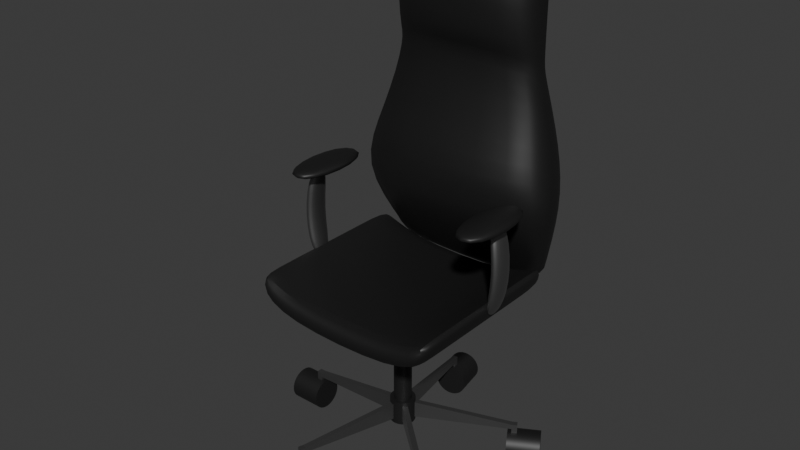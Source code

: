 # Source: Stuhl.blend  (saved by Blender 4.2.66; exported with 4.5.12 LTS)
import bpy
from mathutils import Matrix  # noqa: F401  (used for matrix-valued properties, if any)

bpy.ops.wm.read_factory_settings(use_empty=True)
scene = bpy.context.scene
scene.name = 'Scene'

# ---- collections
col_collection = bpy.data.collections.new('Collection'); scene.collection.children.link(col_collection)

# ---- materials (node trees are filled in below, after node groups)
mat_material_001 = bpy.data.materials.new('Material.001')
mat_material_002 = bpy.data.materials.new('Material.002')

# ---- node groups
ng_smooth_by_angle = bpy.data.node_groups.new('Smooth by Angle', 'GeometryNodeTree')
_s = ng_smooth_by_angle.interface.new_socket(name='Mesh', in_out='OUTPUT', socket_type='NodeSocketGeometry')
_s = ng_smooth_by_angle.interface.new_socket(name='Mesh', in_out='INPUT', socket_type='NodeSocketGeometry')
_s = ng_smooth_by_angle.interface.new_socket(name='Angle', in_out='INPUT', socket_type='NodeSocketFloat')
_s.subtype = 'ANGLE'
_s.default_value = 0.5236
_s.min_value = 0.0
_s.max_value = 3.142
_s.description = 'Maximum face angle for smooth edges'
_s = ng_smooth_by_angle.interface.new_socket(name='Ignore Sharpness', in_out='INPUT', socket_type='NodeSocketBool')
_s.force_non_field = True
ng_smooth_by_angle.description = 'Set the sharpness of mesh edges based on the angle between the neighboring faces'
ng_smooth_by_angle.is_modifier = True
_N = ng_smooth_by_angle.nodes; _L = ng_smooth_by_angle.links
n0 = _N.new('GeometryNodeSetShadeSmooth'); n0.name = 'Set Shade Smooth'; n0.location = (120, -80)
n0.domain = 'EDGE'
n1 = _N.new('GeometryNodeSetShadeSmooth'); n1.name = 'Set Shade Smooth.001'; n1.location = (300, -80)
n2 = _N.new('NodeGroupOutput'); n2.name = 'Group Output'; n2.location = (480, -80)
n3 = _N.new('GeometryNodeInputMeshEdgeAngle'); n3.name = 'Edge Angle'; n3.location = (-440, -240)
n4 = _N.new('NodeGroupInput'); n4.name = 'Group Input'; n4.location = (-80, -80)
n5 = _N.new('GeometryNodeInputEdgeSmooth'); n5.name = 'Is Edge Smooth'; n5.location = (-260, -120)
n6 = _N.new('GeometryNodeInputShadeSmooth'); n6.name = 'Is Shade Smooth'; n6.location = (-440, -397)
n7 = _N.new('FunctionNodeCompare'); n7.name = 'Compare'; n7.location = (-260, -260)
n7.operation = 'LESS_EQUAL'
n7.inputs[6].default_value = (0.0, 0.0, 0.0, 0.0)
n7.inputs[7].default_value = (0.0, 0.0, 0.0, 0.0)
n8 = _N.new('FunctionNodeBooleanMath'); n8.name = 'Boolean Math.001'; n8.location = (-80, -260)
n9 = _N.new('NodeGroupInput'); n9.name = 'Group Input.001'; n9.location = (-440, -329)
n10 = _N.new('NodeGroupInput'); n10.name = 'Group Input.002'; n10.location = (-259, -189)
n11 = _N.new('FunctionNodeBooleanMath'); n11.name = 'Boolean Math'; n11.location = (-80, -149)
n11.operation = 'OR'
n12 = _N.new('FunctionNodeBooleanMath'); n12.name = 'Boolean Math.002'; n12.location = (-260, -380)
n12.operation = 'OR'
n13 = _N.new('NodeGroupInput'); n13.name = 'Group Input.003'; n13.location = (-440, -460)
_L.new(n3.outputs[0], n7.inputs[0])
_L.new(n1.outputs[0], n2.inputs[0])
_L.new(n9.outputs[1], n7.inputs[1])
_L.new(n7.outputs[0], n8.inputs[0])
_L.new(n4.outputs[0], n0.inputs[0])
_L.new(n0.outputs[0], n1.inputs[0])
_L.new(n8.outputs[0], n0.inputs[2])
_L.new(n10.outputs[2], n11.inputs[1])
_L.new(n5.outputs[0], n11.inputs[0])
_L.new(n11.outputs[0], n0.inputs[1])
_L.new(n13.outputs[2], n12.inputs[1])
_L.new(n6.outputs[0], n12.inputs[0])
_L.new(n12.outputs[0], n8.inputs[1])
n2.is_active_output = True

# ---- material node trees
mat_material_001.use_nodes = True; mat_material_001.node_tree.nodes.clear()
_N = mat_material_001.node_tree.nodes; _L = mat_material_001.node_tree.links
n0 = _N.new('ShaderNodeBsdfPrincipled'); n0.name = 'Principled BSDF'; n0.location = (10, 300)
n0.inputs[0].default_value = (0.01011, 0.01011, 0.01011, 1.0)
n1 = _N.new('ShaderNodeOutputMaterial'); n1.name = 'Material Output'; n1.location = (300, 300)
_L.new(n0.outputs[0], n1.inputs[0])
n1.is_active_output = True
mat_material_002.use_nodes = True; mat_material_002.node_tree.nodes.clear()
_N = mat_material_002.node_tree.nodes; _L = mat_material_002.node_tree.links
n0 = _N.new('ShaderNodeBsdfPrincipled'); n0.name = 'Principled BSDF'; n0.location = (10, 300)
n0.inputs[0].default_value = (0.2715, 0.2715, 0.2715, 1.0)
n0.inputs[1].default_value = 1.0
n1 = _N.new('ShaderNodeOutputMaterial'); n1.name = 'Material Output'; n1.location = (300, 300)
_L.new(n0.outputs[0], n1.inputs[0])
n1.is_active_output = True

# ---- world
world_world = bpy.data.worlds.new('World'); scene.world = world_world
world_world.use_nodes = True; world_world.node_tree.nodes.clear()
_N = world_world.node_tree.nodes; _L = world_world.node_tree.links
n0 = _N.new('ShaderNodeOutputWorld'); n0.name = 'World Output'; n0.location = (300, 300)
n1 = _N.new('ShaderNodeBackground'); n1.name = 'Background'; n1.location = (10, 300)
n1.inputs[0].default_value = (0.05088, 0.05088, 0.05088, 1.0)
_L.new(n1.outputs[0], n0.inputs[0])
n0.is_active_output = True
world_world.color = (0.05088, 0.05088, 0.05088)
world_world.sun_shadow_jitter_overblur = 0.0

# ---- meshes
me_cylinder = bpy.data.meshes.new('Cylinder')
me_cylinder.from_pydata([(3.223e-07, 1.0, -8.374), (3.223e-07, 1.0, -6.374), (0.1951, 0.9808, -8.374), (0.1951, 0.9808, -6.374), (0.3827, 0.9239, -8.374), (0.3827, 0.9239, -6.374), (0.5556, 0.8315, -8.374), (0.5556, 0.8315, -6.374), (0.7071, 0.7071, -8.374), (0.7071, 0.7071, -6.374), (0.8315, 0.5556, -8.374), (0.8315, 0.5556, -6.374), (0.9239, 0.3827, -8.374), (0.9239, 0.3827, -6.374), (0.9808, 0.1951, -8.374), (0.9808, 0.1951, -6.374), (1.0, -3.223e-07, -8.374), (1.0, -3.223e-07, -6.374), (0.9808, -0.1951, -8.374), (0.9808, -0.1951, -6.374), (0.9239, -0.3827, -8.374), (0.9239, -0.3827, -6.374), (0.8315, -0.5556, -8.374), (0.8315, -0.5556, -6.374), (0.7071, -0.7071, -8.374), (0.7071, -0.7071, -6.374), (0.5556, -0.8315, -8.374), (0.5556, -0.8315, -6.374), (0.3827, -0.9239, -8.374), (0.3827, -0.9239, -6.374), (0.1951, -0.9808, -8.374), (0.1951, -0.9808, -6.374), (3.223e-07, -1.0, -8.374), (3.223e-07, -1.0, -6.374), (-0.1951, -0.9808, -8.374), (-0.1951, -0.9808, -6.374), (-0.3827, -0.9239, -8.374), (-0.3827, -0.9239, -6.374), (-0.5556, -0.8315, -8.374), (-0.5556, -0.8315, -6.374), (-0.7071, -0.7071, -8.374), (-0.7071, -0.7071, -6.374), (-0.8315, -0.5556, -8.374), (-0.8315, -0.5556, -6.374), (-0.9239, -0.3827, -8.374), (-0.9239, -0.3827, -6.374), (-0.9808, -0.1951, -8.374), (-0.9808, -0.1951, -6.374), (-1.0, -3.223e-07, -8.374), (-1.0, -3.223e-07, -6.374), (-0.9808, 0.1951, -8.374), (-0.9808, 0.1951, -6.374), (-0.9239, 0.3827, -8.374), (-0.9239, 0.3827, -6.374), (-0.8315, 0.5556, -8.374), (-0.8315, 0.5556, -6.374), (-0.7071, 0.7071, -8.374), (-0.7071, 0.7071, -6.374), (-0.5556, 0.8315, -8.374), (-0.5556, 0.8315, -6.374), (-0.3827, 0.9239, -8.374), (-0.3827, 0.9239, -6.374), (-0.1951, 0.9808, -8.374), (-0.1951, 0.9808, -6.374)], [], [(0, 1, 3, 2), (2, 3, 5, 4), (4, 5, 7, 6), (6, 7, 9, 8), (8, 9, 11, 10), (10, 11, 13, 12), (12, 13, 15, 14), (14, 15, 17, 16), (16, 17, 19, 18), (18, 19, 21, 20), (20, 21, 23, 22), (22, 23, 25, 24), (24, 25, 27, 26), (26, 27, 29, 28), (28, 29, 31, 30), (30, 31, 33, 32), (32, 33, 35, 34), (34, 35, 37, 36), (36, 37, 39, 38), (38, 39, 41, 40), (40, 41, 43, 42), (42, 43, 45, 44), (44, 45, 47, 46), (46, 47, 49, 48), (48, 49, 51, 50), (50, 51, 53, 52), (52, 53, 55, 54), (54, 55, 57, 56), (56, 57, 59, 58), (58, 59, 61, 60), (3, 1, 63, 61, 59, 57, 55, 53, 51, 49, 47, 45, 43, 41, 39, 37, 35, 33, 31, 29, 27, 25, 23, 21, 19, 17, 15, 13, 11, 9, 7, 5), (60, 61, 63, 62), (62, 63, 1, 0), (0, 2, 4, 6, 8, 10, 12, 14, 16, 18, 20, 22, 24, 26, 28, 30, 32, 34, 36, 38, 40, 42, 44, 46, 48, 50, 52, 54, 56, 58, 60, 62)])
me_cylinder.polygons.foreach_set('use_smooth', [True] * 34)
_uv = me_cylinder.uv_layers.new(name='UVMap')
_uv.uv.foreach_set('vector', [1.0, 0.5, 1.0, 1.0, 0.9688, 1.0, 0.9688, 0.5, 0.9688, 0.5, 0.9688, 1.0, 0.9375, 1.0, 0.9375, 0.5, 0.9375, 0.5, 0.9375, 1.0, 0.9062, 1.0, 0.9062, 0.5, 0.9062, 0.5, 0.9062, 1.0, 0.875, 1.0, 0.875, 0.5, 0.875, 0.5, 0.875, 1.0, 0.8438, 1.0, 0.8438, 0.5, 0.8438, 0.5, 0.8438, 1.0, 0.8125, 1.0, 0.8125, 0.5, 0.8125, 0.5, 0.8125, 1.0, 0.7812, 1.0, 0.7812, 0.5, 0.7812, 0.5, 0.7812, 1.0, 0.75, 1.0, 0.75, 0.5, 0.75, 0.5, 0.75, 1.0, 0.7188, 1.0, 0.7188, 0.5, 0.7188, 0.5, 0.7188, 1.0, 0.6875, 1.0, 0.6875, 0.5, 0.6875, 0.5, 0.6875, 1.0, 0.6562, 1.0, 0.6562, 0.5, 0.6562, 0.5, 0.6562, 1.0, 0.625, 1.0, 0.625, 0.5, 0.625, 0.5, 0.625, 1.0, 0.5938, 1.0, 0.5938, 0.5, 0.5938, 0.5, 0.5938, 1.0, 0.5625, 1.0, 0.5625, 0.5, 0.5625, 0.5, 0.5625, 1.0, 0.5312, 1.0, 0.5312, 0.5, 0.5312, 0.5, 0.5312, 1.0, 0.5, 1.0, 0.5, 0.5, 0.5, 0.5, 0.5, 1.0, 0.4688, 1.0, 0.4688, 0.5, 0.4688, 0.5, 0.4688, 1.0, 0.4375, 1.0, 0.4375, 0.5, 0.4375, 0.5, 0.4375, 1.0, 0.4062, 1.0, 0.4062, 0.5, 0.4062, 0.5, 0.4062, 1.0, 0.375, 1.0, 0.375, 0.5, 0.375, 0.5, 0.375, 1.0, 0.3438, 1.0, 0.3438, 0.5, 0.3438, 0.5, 0.3438, 1.0, 0.3125, 1.0, 0.3125, 0.5, 0.3125, 0.5, 0.3125, 1.0, 0.2812, 1.0, 0.2812, 0.5, 0.2812, 0.5, 0.2812, 1.0, 0.25, 1.0, 0.25, 0.5, 0.25, 0.5, 0.25, 1.0, 0.2188, 1.0, 0.2188, 0.5, 0.2188, 0.5, 0.2188, 1.0, 0.1875, 1.0, 0.1875, 0.5, 0.1875, 0.5, 0.1875, 1.0, 0.1562, 1.0, 0.1562, 0.5, 0.1562, 0.5, 0.1562, 1.0, 0.125, 1.0, 0.125, 0.5, 0.125, 0.5, 0.125, 1.0, 0.09375, 1.0, 0.09375, 0.5, 0.09375, 0.5, 0.09375, 1.0, 0.0625, 1.0, 0.0625, 0.5, 0.2968, 0.4854, 0.25, 0.49, 0.2032, 0.4854, 0.1582, 0.4717, 0.1167, 0.4496, 0.08029, 0.4197, 0.05045, 0.3833, 0.02827, 0.3418, 0.01461, 0.2968, 0.01, 0.25, 0.01461, 0.2032, 0.02827, 0.1582, 0.05045, 0.1167, 0.08029, 0.08029, 0.1167, 0.05045, 0.1582, 0.02827, 0.2032, 0.01461, 0.25, 0.01, 0.2968, 0.01461, 0.3418, 0.02827, 0.3833, 0.05045, 0.4197, 0.08029, 0.4496, 0.1167, 0.4717, 0.1582, 0.4854, 0.2032, 0.49, 0.25, 0.4854, 0.2968, 0.4717, 0.3418, 0.4496, 0.3833, 0.4197, 0.4197, 0.3833, 0.4496, 0.3418, 0.4717, 0.0625, 0.5, 0.0625, 1.0, 0.03125, 1.0, 0.03125, 0.5, 0.03125, 0.5, 0.03125, 1.0, 0.0, 1.0, 0.0, 0.5, 0.75, 0.49, 0.7968, 0.4854, 0.8418, 0.4717, 0.8833, 0.4496, 0.9197, 0.4197, 0.9496, 0.3833, 0.9717, 0.3418, 0.9854, 0.2968, 0.99, 0.25, 0.9854, 0.2032, 0.9717, 0.1582, 0.9496, 0.1167, 0.9197, 0.08029, 0.8833, 0.05045, 0.8418, 0.02827, 0.7968, 0.01461, 0.75, 0.01, 0.7032, 0.01461, 0.6582, 0.02827, 0.6167, 0.05045, 0.5803, 0.08029, 0.5504, 0.1167, 0.5283, 0.1582, 0.5146, 0.2032, 0.51, 0.25, 0.5146, 0.2968, 0.5283, 0.3418, 0.5504, 0.3833, 0.5803, 0.4197, 0.6167, 0.4496, 0.6582, 0.4717, 0.7032, 0.4854])
me_cylinder.materials.append(mat_material_001)
me_cylinder.update()
me_cylinder_001 = bpy.data.meshes.new('Cylinder.001')
me_cylinder_001.from_pydata([(0.0, 1.0, -1.0), (0.0, 0.7045, 1.0), (0.1951, 0.9808, -1.0), (0.1374, 0.691, 1.0), (0.3827, 0.9239, -1.0), (0.2696, 0.6509, 1.0), (0.5556, 0.8315, -1.0), (0.3914, 0.5858, 1.0), (0.7071, 0.7071, -1.0), (0.4982, 0.4982, 1.0), (0.8315, 0.5556, -1.0), (0.5858, 0.3914, 1.0), (0.9239, 0.3827, -1.0), (0.6509, 0.2696, 1.0), (0.9808, 0.1951, -1.0), (0.691, 0.1374, 1.0), (1.0, 0.0, -1.0), (0.7045, 0.0, 1.0), (0.9808, -0.1951, -1.0), (0.691, -0.1374, 1.0), (0.9239, -0.3827, -1.0), (0.6509, -0.2696, 1.0), (0.8315, -0.5556, -1.0), (0.5858, -0.3914, 1.0), (0.7071, -0.7071, -1.0), (0.4982, -0.4982, 1.0), (0.5556, -0.8315, -1.0), (0.3914, -0.5858, 1.0), (0.3827, -0.9239, -1.0), (0.2696, -0.6509, 1.0), (0.1951, -0.9808, -1.0), (0.1374, -0.691, 1.0), (0.0, -1.0, -1.0), (0.0, -0.7045, 1.0), (-0.1951, -0.9808, -1.0), (-0.1374, -0.691, 1.0), (-0.3827, -0.9239, -1.0), (-0.2696, -0.6509, 1.0), (-0.5556, -0.8315, -1.0), (-0.3914, -0.5858, 1.0), (-0.7071, -0.7071, -1.0), (-0.4982, -0.4982, 1.0), (-0.8315, -0.5556, -1.0), (-0.5858, -0.3914, 1.0), (-0.9239, -0.3827, -1.0), (-0.6509, -0.2696, 1.0), (-0.9808, -0.1951, -1.0), (-0.691, -0.1374, 1.0), (-1.0, 0.0, -1.0), (-0.7045, 0.0, 1.0), (-0.9808, 0.1951, -1.0), (-0.691, 0.1374, 1.0), (-0.9239, 0.3827, -1.0), (-0.6509, 0.2696, 1.0), (-0.8315, 0.5556, -1.0), (-0.5858, 0.3914, 1.0), (-0.7071, 0.7071, -1.0), (-0.4982, 0.4982, 1.0), (-0.5556, 0.8315, -1.0), (-0.3914, 0.5858, 1.0), (-0.3827, 0.9239, -1.0), (-0.2696, 0.6509, 1.0), (-0.1951, 0.9808, -1.0), (-0.1374, 0.691, 1.0), (0.1951, 0.9808, 1.0), (0.0, 1.0, 1.0), (0.3827, 0.9239, 1.0), (0.5556, 0.8315, 1.0), (0.7071, 0.7071, 1.0), (0.8315, 0.5556, 1.0), (0.9239, 0.3827, 1.0), (0.9808, 0.1951, 1.0), (1.0, 0.0, 1.0), (0.9808, -0.1951, 1.0), (0.9239, -0.3827, 1.0), (0.8315, -0.5556, 1.0), (0.7071, -0.7071, 1.0), (0.5556, -0.8315, 1.0), (0.3827, -0.9239, 1.0), (0.1951, -0.9808, 1.0), (0.0, -1.0, 1.0), (-0.1951, -0.9808, 1.0), (-0.3827, -0.9239, 1.0), (-0.5556, -0.8315, 1.0), (-0.7071, -0.7071, 1.0), (-0.8315, -0.5556, 1.0), (-0.9239, -0.3827, 1.0), (-0.9808, -0.1951, 1.0), (-1.0, 0.0, 1.0), (-0.9808, 0.1951, 1.0), (-0.9239, 0.3827, 1.0), (-0.8315, 0.5556, 1.0), (-0.7071, 0.7071, 1.0), (-0.5556, 0.8315, 1.0), (-0.3827, 0.9239, 1.0), (-0.1951, 0.9808, 1.0), (0.1374, 0.691, 9.438), (2.991e-07, 0.7045, 9.438), (0.2696, 0.6509, 9.438), (0.3914, 0.5858, 9.438), (0.4982, 0.4982, 9.438), (0.5858, 0.3914, 9.438), (0.6509, 0.2696, 9.438), (0.691, 0.1374, 9.438), (0.7045, 0.0, 9.438), (0.691, -0.1374, 9.438), (0.6509, -0.2696, 9.438), (0.5858, -0.3914, 9.438), (0.4982, -0.4982, 9.438), (0.3914, -0.5858, 9.438), (0.2696, -0.6509, 9.438), (0.1374, -0.691, 9.438), (2.991e-07, -0.7045, 9.438), (-0.1374, -0.691, 9.438), (-0.2696, -0.6509, 9.438), (-0.3914, -0.5858, 9.438), (-0.4982, -0.4982, 9.438), (-0.5858, -0.3914, 9.438), (-0.6509, -0.2696, 9.438), (-0.691, -0.1374, 9.438), (-0.7045, 0.0, 9.438), (-0.691, 0.1374, 9.438), (-0.6509, 0.2696, 9.438), (-0.5858, 0.3914, 9.438), (-0.4982, 0.4982, 9.438), (-0.3914, 0.5858, 9.438), (-0.2696, 0.6509, 9.438), (-0.1374, 0.691, 9.438)], [], [(0, 65, 64, 2), (2, 64, 66, 4), (4, 66, 67, 6), (6, 67, 68, 8), (8, 68, 69, 10), (10, 69, 70, 12), (12, 70, 71, 14), (14, 71, 72, 16), (16, 72, 73, 18), (18, 73, 74, 20), (20, 74, 75, 22), (22, 75, 76, 24), (24, 76, 77, 26), (26, 77, 78, 28), (28, 78, 79, 30), (30, 79, 80, 32), (32, 80, 81, 34), (34, 81, 82, 36), (36, 82, 83, 38), (38, 83, 84, 40), (40, 84, 85, 42), (42, 85, 86, 44), (44, 86, 87, 46), (46, 87, 88, 48), (48, 88, 89, 50), (50, 89, 90, 52), (52, 90, 91, 54), (54, 91, 92, 56), (56, 92, 93, 58), (58, 93, 94, 60), (43, 41, 116, 117), (60, 94, 95, 62), (62, 95, 65, 0), (0, 2, 4, 6, 8, 10, 12, 14, 16, 18, 20, 22, 24, 26, 28, 30, 32, 34, 36, 38, 40, 42, 44, 46, 48, 50, 52, 54, 56, 58, 60, 62), (1, 3, 64, 65), (3, 5, 66, 64), (5, 7, 67, 66), (7, 9, 68, 67), (9, 11, 69, 68), (11, 13, 70, 69), (13, 15, 71, 70), (15, 17, 72, 71), (17, 19, 73, 72), (19, 21, 74, 73), (21, 23, 75, 74), (23, 25, 76, 75), (25, 27, 77, 76), (27, 29, 78, 77), (29, 31, 79, 78), (31, 33, 80, 79), (33, 35, 81, 80), (35, 37, 82, 81), (37, 39, 83, 82), (39, 41, 84, 83), (41, 43, 85, 84), (43, 45, 86, 85), (45, 47, 87, 86), (47, 49, 88, 87), (49, 51, 89, 88), (51, 53, 90, 89), (53, 55, 91, 90), (55, 57, 92, 91), (57, 59, 93, 92), (59, 61, 94, 93), (61, 63, 95, 94), (63, 1, 65, 95), (96, 97, 127, 126, 125, 124, 123, 122, 121, 120, 119, 118, 117, 116, 115, 114, 113, 112, 111, 110, 109, 108, 107, 106, 105, 104, 103, 102, 101, 100, 99, 98), (17, 15, 103, 104), (45, 43, 117, 118), (19, 17, 104, 105), (47, 45, 118, 119), (21, 19, 105, 106), (49, 47, 119, 120), (23, 21, 106, 107), (51, 49, 120, 121), (25, 23, 107, 108), (53, 51, 121, 122), (27, 25, 108, 109), (55, 53, 122, 123), (29, 27, 109, 110), (3, 1, 97, 96), (57, 55, 123, 124), (31, 29, 110, 111), (5, 3, 96, 98), (59, 57, 124, 125), (33, 31, 111, 112), (7, 5, 98, 99), (61, 59, 125, 126), (35, 33, 112, 113), (9, 7, 99, 100), (63, 61, 126, 127), (37, 35, 113, 114), (11, 9, 100, 101), (1, 63, 127, 97), (39, 37, 114, 115), (13, 11, 101, 102), (41, 39, 115, 116), (15, 13, 102, 103)])
me_cylinder_001.polygons.foreach_set('use_smooth', [True] * 98)
_uv = me_cylinder_001.uv_layers.new(name='UVMap')
_uv.uv.foreach_set('vector', [1.0, 0.5, 1.0, 1.0, 0.9688, 1.0, 0.9688, 0.5, 0.9688, 0.5, 0.9688, 1.0, 0.9375, 1.0, 0.9375, 0.5, 0.9375, 0.5, 0.9375, 1.0, 0.9062, 1.0, 0.9062, 0.5, 0.9062, 0.5, 0.9062, 1.0, 0.875, 1.0, 0.875, 0.5, 0.875, 0.5, 0.875, 1.0, 0.8438, 1.0, 0.8438, 0.5, 0.8438, 0.5, 0.8438, 1.0, 0.8125, 1.0, 0.8125, 0.5, 0.8125, 0.5, 0.8125, 1.0, 0.7812, 1.0, 0.7812, 0.5, 0.7812, 0.5, 0.7812, 1.0, 0.75, 1.0, 0.75, 0.5, 0.75, 0.5, 0.75, 1.0, 0.7188, 1.0, 0.7188, 0.5, 0.7188, 0.5, 0.7188, 1.0, 0.6875, 1.0, 0.6875, 0.5, 0.6875, 0.5, 0.6875, 1.0, 0.6562, 1.0, 0.6562, 0.5, 0.6562, 0.5, 0.6562, 1.0, 0.625, 1.0, 0.625, 0.5, 0.625, 0.5, 0.625, 1.0, 0.5938, 1.0, 0.5938, 0.5, 0.5938, 0.5, 0.5938, 1.0, 0.5625, 1.0, 0.5625, 0.5, 0.5625, 0.5, 0.5625, 1.0, 0.5312, 1.0, 0.5312, 0.5, 0.5312, 0.5, 0.5312, 1.0, 0.5, 1.0, 0.5, 0.5, 0.5, 0.5, 0.5, 1.0, 0.4688, 1.0, 0.4688, 0.5, 0.4688, 0.5, 0.4688, 1.0, 0.4375, 1.0, 0.4375, 0.5, 0.4375, 0.5, 0.4375, 1.0, 0.4062, 1.0, 0.4062, 0.5, 0.4062, 0.5, 0.4062, 1.0, 0.375, 1.0, 0.375, 0.5, 0.375, 0.5, 0.375, 1.0, 0.3438, 1.0, 0.3438, 0.5, 0.3438, 0.5, 0.3438, 1.0, 0.3125, 1.0, 0.3125, 0.5, 0.3125, 0.5, 0.3125, 1.0, 0.2812, 1.0, 0.2812, 0.5, 0.2812, 0.5, 0.2812, 1.0, 0.25, 1.0, 0.25, 0.5, 0.25, 0.5, 0.25, 1.0, 0.2188, 1.0, 0.2188, 0.5, 0.2188, 0.5, 0.2188, 1.0, 0.1875, 1.0, 0.1875, 0.5, 0.1875, 0.5, 0.1875, 1.0, 0.1562, 1.0, 0.1562, 0.5, 0.1562, 0.5, 0.1562, 1.0, 0.125, 1.0, 0.125, 0.5, 0.125, 0.5, 0.125, 1.0, 0.09375, 1.0, 0.09375, 0.5, 0.09375, 0.5, 0.09375, 1.0, 0.0625, 1.0, 0.0625, 0.5, 0.1094, 0.1561, 0.1304, 0.1304, 0.1304, 0.1304, 0.1094, 0.1561, 0.0625, 0.5, 0.0625, 1.0, 0.03125, 1.0, 0.03125, 0.5, 0.03125, 0.5, 0.03125, 1.0, 0.0, 1.0, 0.0, 0.5, 0.75, 0.49, 0.7968, 0.4854, 0.8418, 0.4717, 0.8833, 0.4496, 0.9197, 0.4197, 0.9496, 0.3833, 0.9717, 0.3418, 0.9854, 0.2968, 0.99, 0.25, 0.9854, 0.2032, 0.9717, 0.1582, 0.9496, 0.1167, 0.9197, 0.08029, 0.8833, 0.05045, 0.8418, 0.02827, 0.7968, 0.01461, 0.75, 0.01, 0.7032, 0.01461, 0.6582, 0.02827, 0.6167, 0.05045, 0.5803, 0.08029, 0.5504, 0.1167, 0.5283, 0.1582, 0.5146, 0.2032, 0.51, 0.25, 0.5146, 0.2968, 0.5283, 0.3418, 0.5504, 0.3833, 0.5803, 0.4197, 0.6167, 0.4496, 0.6582, 0.4717, 0.7032, 0.4854, 0.25, 0.4191, 0.283, 0.4158, 0.2968, 0.4854, 0.25, 0.49, 0.283, 0.4158, 0.3147, 0.4062, 0.3418, 0.4717, 0.2968, 0.4854, 0.3147, 0.4062, 0.3439, 0.3906, 0.3833, 0.4496, 0.3418, 0.4717, 0.3439, 0.3906, 0.3696, 0.3696, 0.4197, 0.4197, 0.3833, 0.4496, 0.3696, 0.3696, 0.3906, 0.3439, 0.4496, 0.3833, 0.4197, 0.4197, 0.3906, 0.3439, 0.4062, 0.3147, 0.4717, 0.3418, 0.4496, 0.3833, 0.4062, 0.3147, 0.4158, 0.283, 0.4854, 0.2968, 0.4717, 0.3418, 0.4158, 0.283, 0.4191, 0.25, 0.49, 0.25, 0.4854, 0.2968, 0.4191, 0.25, 0.4158, 0.217, 0.4854, 0.2032, 0.49, 0.25, 0.4158, 0.217, 0.4062, 0.1853, 0.4717, 0.1582, 0.4854, 0.2032, 0.4062, 0.1853, 0.3906, 0.1561, 0.4496, 0.1167, 0.4717, 0.1582, 0.3906, 0.1561, 0.3696, 0.1304, 0.4197, 0.08029, 0.4496, 0.1167, 0.3696, 0.1304, 0.3439, 0.1094, 0.3833, 0.05045, 0.4197, 0.08029, 0.3439, 0.1094, 0.3147, 0.09379, 0.3418, 0.02827, 0.3833, 0.05045, 0.3147, 0.09379, 0.283, 0.08417, 0.2968, 0.01461, 0.3418, 0.02827, 0.283, 0.08417, 0.25, 0.08092, 0.25, 0.01, 0.2968, 0.01461, 0.25, 0.08092, 0.217, 0.08417, 0.2032, 0.01461, 0.25, 0.01, 0.217, 0.08417, 0.1853, 0.09379, 0.1582, 0.02827, 0.2032, 0.01461, 0.1853, 0.09379, 0.1561, 0.1094, 0.1167, 0.05045, 0.1582, 0.02827, 0.1561, 0.1094, 0.1304, 0.1304, 0.08029, 0.08029, 0.1167, 0.05045, 0.1304, 0.1304, 0.1094, 0.1561, 0.05045, 0.1167, 0.08029, 0.08029, 0.1094, 0.1561, 0.09379, 0.1853, 0.02827, 0.1582, 0.05045, 0.1167, 0.09379, 0.1853, 0.08417, 0.217, 0.01461, 0.2032, 0.02827, 0.1582, 0.08417, 0.217, 0.08092, 0.25, 0.01, 0.25, 0.01461, 0.2032, 0.08092, 0.25, 0.08417, 0.283, 0.01461, 0.2968, 0.01, 0.25, 0.08417, 0.283, 0.09379, 0.3147, 0.02827, 0.3418, 0.01461, 0.2968, 0.09379, 0.3147, 0.1094, 0.3439, 0.05045, 0.3833, 0.02827, 0.3418, 0.1094, 0.3439, 0.1304, 0.3696, 0.08029, 0.4197, 0.05045, 0.3833, 0.1304, 0.3696, 0.1561, 0.3906, 0.1167, 0.4496, 0.08029, 0.4197, 0.1561, 0.3906, 0.1853, 0.4062, 0.1582, 0.4717, 0.1167, 0.4496, 0.1853, 0.4062, 0.217, 0.4158, 0.2032, 0.4854, 0.1582, 0.4717, 0.217, 0.4158, 0.25, 0.4191, 0.25, 0.49, 0.2032, 0.4854, 0.283, 0.4158, 0.25, 0.4191, 0.217, 0.4158, 0.1853, 0.4062, 0.1561, 0.3906, 0.1304, 0.3696, 0.1094, 0.3439, 0.09379, 0.3147, 0.08417, 0.283, 0.08092, 0.25, 0.08417, 0.217, 0.09379, 0.1853, 0.1094, 0.1561, 0.1304, 0.1304, 0.1561, 0.1094, 0.1853, 0.09379, 0.217, 0.08417, 0.25, 0.08092, 0.283, 0.08417, 0.3147, 0.09379, 0.3439, 0.1094, 0.3696, 0.1304, 0.3906, 0.1561, 0.4062, 0.1853, 0.4158, 0.217, 0.4191, 0.25, 0.4158, 0.283, 0.4062, 0.3147, 0.3906, 0.3439, 0.3696, 0.3696, 0.3439, 0.3906, 0.3147, 0.4062, 0.4191, 0.25, 0.4158, 0.283, 0.4158, 0.283, 0.4191, 0.25, 0.09379, 0.1853, 0.1094, 0.1561, 0.1094, 0.1561, 0.09379, 0.1853, 0.4158, 0.217, 0.4191, 0.25, 0.4191, 0.25, 0.4158, 0.217, 0.08417, 0.217, 0.09379, 0.1853, 0.09379, 0.1853, 0.08417, 0.217, 0.4062, 0.1853, 0.4158, 0.217, 0.4158, 0.217, 0.4062, 0.1853, 0.08092, 0.25, 0.08417, 0.217, 0.08417, 0.217, 0.08092, 0.25, 0.3906, 0.1561, 0.4062, 0.1853, 0.4062, 0.1853, 0.3906, 0.1561, 0.08417, 0.283, 0.08092, 0.25, 0.08092, 0.25, 0.08417, 0.283, 0.3696, 0.1304, 0.3906, 0.1561, 0.3906, 0.1561, 0.3696, 0.1304, 0.09379, 0.3147, 0.08417, 0.283, 0.08417, 0.283, 0.09379, 0.3147, 0.3439, 0.1094, 0.3696, 0.1304, 0.3696, 0.1304, 0.3439, 0.1094, 0.1094, 0.3439, 0.09379, 0.3147, 0.09379, 0.3147, 0.1094, 0.3439, 0.3147, 0.09379, 0.3439, 0.1094, 0.3439, 0.1094, 0.3147, 0.09379, 0.283, 0.4158, 0.25, 0.4191, 0.25, 0.4191, 0.283, 0.4158, 0.1304, 0.3696, 0.1094, 0.3439, 0.1094, 0.3439, 0.1304, 0.3696, 0.283, 0.08417, 0.3147, 0.09379, 0.3147, 0.09379, 0.283, 0.08417, 0.3147, 0.4062, 0.283, 0.4158, 0.283, 0.4158, 0.3147, 0.4062, 0.1561, 0.3906, 0.1304, 0.3696, 0.1304, 0.3696, 0.1561, 0.3906, 0.25, 0.08092, 0.283, 0.08417, 0.283, 0.08417, 0.25, 0.08092, 0.3439, 0.3906, 0.3147, 0.4062, 0.3147, 0.4062, 0.3439, 0.3906, 0.1853, 0.4062, 0.1561, 0.3906, 0.1561, 0.3906, 0.1853, 0.4062, 0.217, 0.08417, 0.25, 0.08092, 0.25, 0.08092, 0.217, 0.08417, 0.3696, 0.3696, 0.3439, 0.3906, 0.3439, 0.3906, 0.3696, 0.3696, 0.217, 0.4158, 0.1853, 0.4062, 0.1853, 0.4062, 0.217, 0.4158, 0.1853, 0.09379, 0.217, 0.08417, 0.217, 0.08417, 0.1853, 0.09379, 0.3906, 0.3439, 0.3696, 0.3696, 0.3696, 0.3696, 0.3906, 0.3439, 0.25, 0.4191, 0.217, 0.4158, 0.217, 0.4158, 0.25, 0.4191, 0.1561, 0.1094, 0.1853, 0.09379, 0.1853, 0.09379, 0.1561, 0.1094, 0.4062, 0.3147, 0.3906, 0.3439, 0.3906, 0.3439, 0.4062, 0.3147, 0.1304, 0.1304, 0.1561, 0.1094, 0.1561, 0.1094, 0.1304, 0.1304, 0.4158, 0.283, 0.4062, 0.3147, 0.4062, 0.3147, 0.4158, 0.283])
me_cylinder_001.materials.append(mat_material_001)
me_cylinder_001.update()
me_cylinder_003 = bpy.data.meshes.new('Cylinder.003')
me_cylinder_003.from_pydata([(3.223e-07, 1.0, -8.374), (3.223e-07, 1.0, -6.374), (0.1951, 0.9808, -8.374), (0.1951, 0.9808, -6.374), (0.3827, 0.9239, -8.374), (0.3827, 0.9239, -6.374), (0.5556, 0.8315, -8.374), (0.5556, 0.8315, -6.374), (0.7071, 0.7071, -8.374), (0.7071, 0.7071, -6.374), (0.8315, 0.5556, -8.374), (0.8315, 0.5556, -6.374), (0.9239, 0.3827, -8.374), (0.9239, 0.3827, -6.374), (0.9808, 0.1951, -8.374), (0.9808, 0.1951, -6.374), (1.0, -3.223e-07, -8.374), (1.0, -3.223e-07, -6.374), (0.9808, -0.1951, -8.374), (0.9808, -0.1951, -6.374), (0.9239, -0.3827, -8.374), (0.9239, -0.3827, -6.374), (0.8315, -0.5556, -8.374), (0.8315, -0.5556, -6.374), (0.7071, -0.7071, -8.374), (0.7071, -0.7071, -6.374), (0.5556, -0.8315, -8.374), (0.5556, -0.8315, -6.374), (0.3827, -0.9239, -8.374), (0.3827, -0.9239, -6.374), (0.1951, -0.9808, -8.374), (0.1951, -0.9808, -6.374), (3.223e-07, -1.0, -8.374), (3.223e-07, -1.0, -6.374), (-0.1951, -0.9808, -8.374), (-0.1951, -0.9808, -6.374), (-0.3827, -0.9239, -8.374), (-0.3827, -0.9239, -6.374), (-0.5556, -0.8315, -8.374), (-0.5556, -0.8315, -6.374), (-0.7071, -0.7071, -8.374), (-0.7071, -0.7071, -6.374), (-0.8315, -0.5556, -8.374), (-0.8315, -0.5556, -6.374), (-0.9239, -0.3827, -8.374), (-0.9239, -0.3827, -6.374), (-0.9808, -0.1951, -8.374), (-0.9808, -0.1951, -6.374), (-1.0, -3.223e-07, -8.374), (-1.0, -3.223e-07, -6.374), (-0.9808, 0.1951, -8.374), (-0.9808, 0.1951, -6.374), (-0.9239, 0.3827, -8.374), (-0.9239, 0.3827, -6.374), (-0.8315, 0.5556, -8.374), (-0.8315, 0.5556, -6.374), (-0.7071, 0.7071, -8.374), (-0.7071, 0.7071, -6.374), (-0.5556, 0.8315, -8.374), (-0.5556, 0.8315, -6.374), (-0.3827, 0.9239, -8.374), (-0.3827, 0.9239, -6.374), (-0.1951, 0.9808, -8.374), (-0.1951, 0.9808, -6.374)], [], [(0, 1, 3, 2), (2, 3, 5, 4), (4, 5, 7, 6), (6, 7, 9, 8), (8, 9, 11, 10), (10, 11, 13, 12), (12, 13, 15, 14), (14, 15, 17, 16), (16, 17, 19, 18), (18, 19, 21, 20), (20, 21, 23, 22), (22, 23, 25, 24), (24, 25, 27, 26), (26, 27, 29, 28), (28, 29, 31, 30), (30, 31, 33, 32), (32, 33, 35, 34), (34, 35, 37, 36), (36, 37, 39, 38), (38, 39, 41, 40), (40, 41, 43, 42), (42, 43, 45, 44), (44, 45, 47, 46), (46, 47, 49, 48), (48, 49, 51, 50), (50, 51, 53, 52), (52, 53, 55, 54), (54, 55, 57, 56), (56, 57, 59, 58), (58, 59, 61, 60), (3, 1, 63, 61, 59, 57, 55, 53, 51, 49, 47, 45, 43, 41, 39, 37, 35, 33, 31, 29, 27, 25, 23, 21, 19, 17, 15, 13, 11, 9, 7, 5), (60, 61, 63, 62), (62, 63, 1, 0), (0, 2, 4, 6, 8, 10, 12, 14, 16, 18, 20, 22, 24, 26, 28, 30, 32, 34, 36, 38, 40, 42, 44, 46, 48, 50, 52, 54, 56, 58, 60, 62)])
me_cylinder_003.polygons.foreach_set('use_smooth', [True] * 34)
_uv = me_cylinder_003.uv_layers.new(name='UVMap')
_uv.uv.foreach_set('vector', [1.0, 0.5, 1.0, 1.0, 0.9688, 1.0, 0.9688, 0.5, 0.9688, 0.5, 0.9688, 1.0, 0.9375, 1.0, 0.9375, 0.5, 0.9375, 0.5, 0.9375, 1.0, 0.9062, 1.0, 0.9062, 0.5, 0.9062, 0.5, 0.9062, 1.0, 0.875, 1.0, 0.875, 0.5, 0.875, 0.5, 0.875, 1.0, 0.8438, 1.0, 0.8438, 0.5, 0.8438, 0.5, 0.8438, 1.0, 0.8125, 1.0, 0.8125, 0.5, 0.8125, 0.5, 0.8125, 1.0, 0.7812, 1.0, 0.7812, 0.5, 0.7812, 0.5, 0.7812, 1.0, 0.75, 1.0, 0.75, 0.5, 0.75, 0.5, 0.75, 1.0, 0.7188, 1.0, 0.7188, 0.5, 0.7188, 0.5, 0.7188, 1.0, 0.6875, 1.0, 0.6875, 0.5, 0.6875, 0.5, 0.6875, 1.0, 0.6562, 1.0, 0.6562, 0.5, 0.6562, 0.5, 0.6562, 1.0, 0.625, 1.0, 0.625, 0.5, 0.625, 0.5, 0.625, 1.0, 0.5938, 1.0, 0.5938, 0.5, 0.5938, 0.5, 0.5938, 1.0, 0.5625, 1.0, 0.5625, 0.5, 0.5625, 0.5, 0.5625, 1.0, 0.5312, 1.0, 0.5312, 0.5, 0.5312, 0.5, 0.5312, 1.0, 0.5, 1.0, 0.5, 0.5, 0.5, 0.5, 0.5, 1.0, 0.4688, 1.0, 0.4688, 0.5, 0.4688, 0.5, 0.4688, 1.0, 0.4375, 1.0, 0.4375, 0.5, 0.4375, 0.5, 0.4375, 1.0, 0.4062, 1.0, 0.4062, 0.5, 0.4062, 0.5, 0.4062, 1.0, 0.375, 1.0, 0.375, 0.5, 0.375, 0.5, 0.375, 1.0, 0.3438, 1.0, 0.3438, 0.5, 0.3438, 0.5, 0.3438, 1.0, 0.3125, 1.0, 0.3125, 0.5, 0.3125, 0.5, 0.3125, 1.0, 0.2812, 1.0, 0.2812, 0.5, 0.2812, 0.5, 0.2812, 1.0, 0.25, 1.0, 0.25, 0.5, 0.25, 0.5, 0.25, 1.0, 0.2188, 1.0, 0.2188, 0.5, 0.2188, 0.5, 0.2188, 1.0, 0.1875, 1.0, 0.1875, 0.5, 0.1875, 0.5, 0.1875, 1.0, 0.1562, 1.0, 0.1562, 0.5, 0.1562, 0.5, 0.1562, 1.0, 0.125, 1.0, 0.125, 0.5, 0.125, 0.5, 0.125, 1.0, 0.09375, 1.0, 0.09375, 0.5, 0.09375, 0.5, 0.09375, 1.0, 0.0625, 1.0, 0.0625, 0.5, 0.2968, 0.4854, 0.25, 0.49, 0.2032, 0.4854, 0.1582, 0.4717, 0.1167, 0.4496, 0.08029, 0.4197, 0.05045, 0.3833, 0.02827, 0.3418, 0.01461, 0.2968, 0.01, 0.25, 0.01461, 0.2032, 0.02827, 0.1582, 0.05045, 0.1167, 0.08029, 0.08029, 0.1167, 0.05045, 0.1582, 0.02827, 0.2032, 0.01461, 0.25, 0.01, 0.2968, 0.01461, 0.3418, 0.02827, 0.3833, 0.05045, 0.4197, 0.08029, 0.4496, 0.1167, 0.4717, 0.1582, 0.4854, 0.2032, 0.49, 0.25, 0.4854, 0.2968, 0.4717, 0.3418, 0.4496, 0.3833, 0.4197, 0.4197, 0.3833, 0.4496, 0.3418, 0.4717, 0.0625, 0.5, 0.0625, 1.0, 0.03125, 1.0, 0.03125, 0.5, 0.03125, 0.5, 0.03125, 1.0, 0.0, 1.0, 0.0, 0.5, 0.75, 0.49, 0.7968, 0.4854, 0.8418, 0.4717, 0.8833, 0.4496, 0.9197, 0.4197, 0.9496, 0.3833, 0.9717, 0.3418, 0.9854, 0.2968, 0.99, 0.25, 0.9854, 0.2032, 0.9717, 0.1582, 0.9496, 0.1167, 0.9197, 0.08029, 0.8833, 0.05045, 0.8418, 0.02827, 0.7968, 0.01461, 0.75, 0.01, 0.7032, 0.01461, 0.6582, 0.02827, 0.6167, 0.05045, 0.5803, 0.08029, 0.5504, 0.1167, 0.5283, 0.1582, 0.5146, 0.2032, 0.51, 0.25, 0.5146, 0.2968, 0.5283, 0.3418, 0.5504, 0.3833, 0.5803, 0.4197, 0.6167, 0.4496, 0.6582, 0.4717, 0.7032, 0.4854])
me_cylinder_003.materials.append(mat_material_001)
me_cylinder_003.update()
me_cylinder_004 = bpy.data.meshes.new('Cylinder.004')
me_cylinder_004.from_pydata([(3.223e-07, 1.0, -8.374), (3.223e-07, 1.0, -6.374), (0.1951, 0.9808, -8.374), (0.1951, 0.9808, -6.374), (0.3827, 0.9239, -8.374), (0.3827, 0.9239, -6.374), (0.5556, 0.8315, -8.374), (0.5556, 0.8315, -6.374), (0.7071, 0.7071, -8.374), (0.7071, 0.7071, -6.374), (0.8315, 0.5556, -8.374), (0.8315, 0.5556, -6.374), (0.9239, 0.3827, -8.374), (0.9239, 0.3827, -6.374), (0.9808, 0.1951, -8.374), (0.9808, 0.1951, -6.374), (1.0, -3.223e-07, -8.374), (1.0, -3.223e-07, -6.374), (0.9808, -0.1951, -8.374), (0.9808, -0.1951, -6.374), (0.9239, -0.3827, -8.374), (0.9239, -0.3827, -6.374), (0.8315, -0.5556, -8.374), (0.8315, -0.5556, -6.374), (0.7071, -0.7071, -8.374), (0.7071, -0.7071, -6.374), (0.5556, -0.8315, -8.374), (0.5556, -0.8315, -6.374), (0.3827, -0.9239, -8.374), (0.3827, -0.9239, -6.374), (0.1951, -0.9808, -8.374), (0.1951, -0.9808, -6.374), (3.223e-07, -1.0, -8.374), (3.223e-07, -1.0, -6.374), (-0.1951, -0.9808, -8.374), (-0.1951, -0.9808, -6.374), (-0.3827, -0.9239, -8.374), (-0.3827, -0.9239, -6.374), (-0.5556, -0.8315, -8.374), (-0.5556, -0.8315, -6.374), (-0.7071, -0.7071, -8.374), (-0.7071, -0.7071, -6.374), (-0.8315, -0.5556, -8.374), (-0.8315, -0.5556, -6.374), (-0.9239, -0.3827, -8.374), (-0.9239, -0.3827, -6.374), (-0.9808, -0.1951, -8.374), (-0.9808, -0.1951, -6.374), (-1.0, -3.223e-07, -8.374), (-1.0, -3.223e-07, -6.374), (-0.9808, 0.1951, -8.374), (-0.9808, 0.1951, -6.374), (-0.9239, 0.3827, -8.374), (-0.9239, 0.3827, -6.374), (-0.8315, 0.5556, -8.374), (-0.8315, 0.5556, -6.374), (-0.7071, 0.7071, -8.374), (-0.7071, 0.7071, -6.374), (-0.5556, 0.8315, -8.374), (-0.5556, 0.8315, -6.374), (-0.3827, 0.9239, -8.374), (-0.3827, 0.9239, -6.374), (-0.1951, 0.9808, -8.374), (-0.1951, 0.9808, -6.374)], [], [(0, 1, 3, 2), (2, 3, 5, 4), (4, 5, 7, 6), (6, 7, 9, 8), (8, 9, 11, 10), (10, 11, 13, 12), (12, 13, 15, 14), (14, 15, 17, 16), (16, 17, 19, 18), (18, 19, 21, 20), (20, 21, 23, 22), (22, 23, 25, 24), (24, 25, 27, 26), (26, 27, 29, 28), (28, 29, 31, 30), (30, 31, 33, 32), (32, 33, 35, 34), (34, 35, 37, 36), (36, 37, 39, 38), (38, 39, 41, 40), (40, 41, 43, 42), (42, 43, 45, 44), (44, 45, 47, 46), (46, 47, 49, 48), (48, 49, 51, 50), (50, 51, 53, 52), (52, 53, 55, 54), (54, 55, 57, 56), (56, 57, 59, 58), (58, 59, 61, 60), (3, 1, 63, 61, 59, 57, 55, 53, 51, 49, 47, 45, 43, 41, 39, 37, 35, 33, 31, 29, 27, 25, 23, 21, 19, 17, 15, 13, 11, 9, 7, 5), (60, 61, 63, 62), (62, 63, 1, 0), (0, 2, 4, 6, 8, 10, 12, 14, 16, 18, 20, 22, 24, 26, 28, 30, 32, 34, 36, 38, 40, 42, 44, 46, 48, 50, 52, 54, 56, 58, 60, 62)])
me_cylinder_004.polygons.foreach_set('use_smooth', [True] * 34)
_uv = me_cylinder_004.uv_layers.new(name='UVMap')
_uv.uv.foreach_set('vector', [1.0, 0.5, 1.0, 1.0, 0.9688, 1.0, 0.9688, 0.5, 0.9688, 0.5, 0.9688, 1.0, 0.9375, 1.0, 0.9375, 0.5, 0.9375, 0.5, 0.9375, 1.0, 0.9062, 1.0, 0.9062, 0.5, 0.9062, 0.5, 0.9062, 1.0, 0.875, 1.0, 0.875, 0.5, 0.875, 0.5, 0.875, 1.0, 0.8438, 1.0, 0.8438, 0.5, 0.8438, 0.5, 0.8438, 1.0, 0.8125, 1.0, 0.8125, 0.5, 0.8125, 0.5, 0.8125, 1.0, 0.7812, 1.0, 0.7812, 0.5, 0.7812, 0.5, 0.7812, 1.0, 0.75, 1.0, 0.75, 0.5, 0.75, 0.5, 0.75, 1.0, 0.7188, 1.0, 0.7188, 0.5, 0.7188, 0.5, 0.7188, 1.0, 0.6875, 1.0, 0.6875, 0.5, 0.6875, 0.5, 0.6875, 1.0, 0.6562, 1.0, 0.6562, 0.5, 0.6562, 0.5, 0.6562, 1.0, 0.625, 1.0, 0.625, 0.5, 0.625, 0.5, 0.625, 1.0, 0.5938, 1.0, 0.5938, 0.5, 0.5938, 0.5, 0.5938, 1.0, 0.5625, 1.0, 0.5625, 0.5, 0.5625, 0.5, 0.5625, 1.0, 0.5312, 1.0, 0.5312, 0.5, 0.5312, 0.5, 0.5312, 1.0, 0.5, 1.0, 0.5, 0.5, 0.5, 0.5, 0.5, 1.0, 0.4688, 1.0, 0.4688, 0.5, 0.4688, 0.5, 0.4688, 1.0, 0.4375, 1.0, 0.4375, 0.5, 0.4375, 0.5, 0.4375, 1.0, 0.4062, 1.0, 0.4062, 0.5, 0.4062, 0.5, 0.4062, 1.0, 0.375, 1.0, 0.375, 0.5, 0.375, 0.5, 0.375, 1.0, 0.3438, 1.0, 0.3438, 0.5, 0.3438, 0.5, 0.3438, 1.0, 0.3125, 1.0, 0.3125, 0.5, 0.3125, 0.5, 0.3125, 1.0, 0.2812, 1.0, 0.2812, 0.5, 0.2812, 0.5, 0.2812, 1.0, 0.25, 1.0, 0.25, 0.5, 0.25, 0.5, 0.25, 1.0, 0.2188, 1.0, 0.2188, 0.5, 0.2188, 0.5, 0.2188, 1.0, 0.1875, 1.0, 0.1875, 0.5, 0.1875, 0.5, 0.1875, 1.0, 0.1562, 1.0, 0.1562, 0.5, 0.1562, 0.5, 0.1562, 1.0, 0.125, 1.0, 0.125, 0.5, 0.125, 0.5, 0.125, 1.0, 0.09375, 1.0, 0.09375, 0.5, 0.09375, 0.5, 0.09375, 1.0, 0.0625, 1.0, 0.0625, 0.5, 0.2968, 0.4854, 0.25, 0.49, 0.2032, 0.4854, 0.1582, 0.4717, 0.1167, 0.4496, 0.08029, 0.4197, 0.05045, 0.3833, 0.02827, 0.3418, 0.01461, 0.2968, 0.01, 0.25, 0.01461, 0.2032, 0.02827, 0.1582, 0.05045, 0.1167, 0.08029, 0.08029, 0.1167, 0.05045, 0.1582, 0.02827, 0.2032, 0.01461, 0.25, 0.01, 0.2968, 0.01461, 0.3418, 0.02827, 0.3833, 0.05045, 0.4197, 0.08029, 0.4496, 0.1167, 0.4717, 0.1582, 0.4854, 0.2032, 0.49, 0.25, 0.4854, 0.2968, 0.4717, 0.3418, 0.4496, 0.3833, 0.4197, 0.4197, 0.3833, 0.4496, 0.3418, 0.4717, 0.0625, 0.5, 0.0625, 1.0, 0.03125, 1.0, 0.03125, 0.5, 0.03125, 0.5, 0.03125, 1.0, 0.0, 1.0, 0.0, 0.5, 0.75, 0.49, 0.7968, 0.4854, 0.8418, 0.4717, 0.8833, 0.4496, 0.9197, 0.4197, 0.9496, 0.3833, 0.9717, 0.3418, 0.9854, 0.2968, 0.99, 0.25, 0.9854, 0.2032, 0.9717, 0.1582, 0.9496, 0.1167, 0.9197, 0.08029, 0.8833, 0.05045, 0.8418, 0.02827, 0.7968, 0.01461, 0.75, 0.01, 0.7032, 0.01461, 0.6582, 0.02827, 0.6167, 0.05045, 0.5803, 0.08029, 0.5504, 0.1167, 0.5283, 0.1582, 0.5146, 0.2032, 0.51, 0.25, 0.5146, 0.2968, 0.5283, 0.3418, 0.5504, 0.3833, 0.5803, 0.4197, 0.6167, 0.4496, 0.6582, 0.4717, 0.7032, 0.4854])
me_cylinder_004.materials.append(mat_material_001)
me_cylinder_004.update()
me_cylinder_005 = bpy.data.meshes.new('Cylinder.005')
me_cylinder_005.from_pydata([(3.223e-07, 1.0, -8.374), (3.223e-07, 1.0, -6.374), (0.1951, 0.9808, -8.374), (0.1951, 0.9808, -6.374), (0.3827, 0.9239, -8.374), (0.3827, 0.9239, -6.374), (0.5556, 0.8315, -8.374), (0.5556, 0.8315, -6.374), (0.7071, 0.7071, -8.374), (0.7071, 0.7071, -6.374), (0.8315, 0.5556, -8.374), (0.8315, 0.5556, -6.374), (0.9239, 0.3827, -8.374), (0.9239, 0.3827, -6.374), (0.9808, 0.1951, -8.374), (0.9808, 0.1951, -6.374), (1.0, -3.223e-07, -8.374), (1.0, -3.223e-07, -6.374), (0.9808, -0.1951, -8.374), (0.9808, -0.1951, -6.374), (0.9239, -0.3827, -8.374), (0.9239, -0.3827, -6.374), (0.8315, -0.5556, -8.374), (0.8315, -0.5556, -6.374), (0.7071, -0.7071, -8.374), (0.7071, -0.7071, -6.374), (0.5556, -0.8315, -8.374), (0.5556, -0.8315, -6.374), (0.3827, -0.9239, -8.374), (0.3827, -0.9239, -6.374), (0.1951, -0.9808, -8.374), (0.1951, -0.9808, -6.374), (3.223e-07, -1.0, -8.374), (3.223e-07, -1.0, -6.374), (-0.1951, -0.9808, -8.374), (-0.1951, -0.9808, -6.374), (-0.3827, -0.9239, -8.374), (-0.3827, -0.9239, -6.374), (-0.5556, -0.8315, -8.374), (-0.5556, -0.8315, -6.374), (-0.7071, -0.7071, -8.374), (-0.7071, -0.7071, -6.374), (-0.8315, -0.5556, -8.374), (-0.8315, -0.5556, -6.374), (-0.9239, -0.3827, -8.374), (-0.9239, -0.3827, -6.374), (-0.9808, -0.1951, -8.374), (-0.9808, -0.1951, -6.374), (-1.0, -3.223e-07, -8.374), (-1.0, -3.223e-07, -6.374), (-0.9808, 0.1951, -8.374), (-0.9808, 0.1951, -6.374), (-0.9239, 0.3827, -8.374), (-0.9239, 0.3827, -6.374), (-0.8315, 0.5556, -8.374), (-0.8315, 0.5556, -6.374), (-0.7071, 0.7071, -8.374), (-0.7071, 0.7071, -6.374), (-0.5556, 0.8315, -8.374), (-0.5556, 0.8315, -6.374), (-0.3827, 0.9239, -8.374), (-0.3827, 0.9239, -6.374), (-0.1951, 0.9808, -8.374), (-0.1951, 0.9808, -6.374)], [], [(0, 1, 3, 2), (2, 3, 5, 4), (4, 5, 7, 6), (6, 7, 9, 8), (8, 9, 11, 10), (10, 11, 13, 12), (12, 13, 15, 14), (14, 15, 17, 16), (16, 17, 19, 18), (18, 19, 21, 20), (20, 21, 23, 22), (22, 23, 25, 24), (24, 25, 27, 26), (26, 27, 29, 28), (28, 29, 31, 30), (30, 31, 33, 32), (32, 33, 35, 34), (34, 35, 37, 36), (36, 37, 39, 38), (38, 39, 41, 40), (40, 41, 43, 42), (42, 43, 45, 44), (44, 45, 47, 46), (46, 47, 49, 48), (48, 49, 51, 50), (50, 51, 53, 52), (52, 53, 55, 54), (54, 55, 57, 56), (56, 57, 59, 58), (58, 59, 61, 60), (3, 1, 63, 61, 59, 57, 55, 53, 51, 49, 47, 45, 43, 41, 39, 37, 35, 33, 31, 29, 27, 25, 23, 21, 19, 17, 15, 13, 11, 9, 7, 5), (60, 61, 63, 62), (62, 63, 1, 0), (0, 2, 4, 6, 8, 10, 12, 14, 16, 18, 20, 22, 24, 26, 28, 30, 32, 34, 36, 38, 40, 42, 44, 46, 48, 50, 52, 54, 56, 58, 60, 62)])
me_cylinder_005.polygons.foreach_set('use_smooth', [True] * 34)
_uv = me_cylinder_005.uv_layers.new(name='UVMap')
_uv.uv.foreach_set('vector', [1.0, 0.5, 1.0, 1.0, 0.9688, 1.0, 0.9688, 0.5, 0.9688, 0.5, 0.9688, 1.0, 0.9375, 1.0, 0.9375, 0.5, 0.9375, 0.5, 0.9375, 1.0, 0.9062, 1.0, 0.9062, 0.5, 0.9062, 0.5, 0.9062, 1.0, 0.875, 1.0, 0.875, 0.5, 0.875, 0.5, 0.875, 1.0, 0.8438, 1.0, 0.8438, 0.5, 0.8438, 0.5, 0.8438, 1.0, 0.8125, 1.0, 0.8125, 0.5, 0.8125, 0.5, 0.8125, 1.0, 0.7812, 1.0, 0.7812, 0.5, 0.7812, 0.5, 0.7812, 1.0, 0.75, 1.0, 0.75, 0.5, 0.75, 0.5, 0.75, 1.0, 0.7188, 1.0, 0.7188, 0.5, 0.7188, 0.5, 0.7188, 1.0, 0.6875, 1.0, 0.6875, 0.5, 0.6875, 0.5, 0.6875, 1.0, 0.6562, 1.0, 0.6562, 0.5, 0.6562, 0.5, 0.6562, 1.0, 0.625, 1.0, 0.625, 0.5, 0.625, 0.5, 0.625, 1.0, 0.5938, 1.0, 0.5938, 0.5, 0.5938, 0.5, 0.5938, 1.0, 0.5625, 1.0, 0.5625, 0.5, 0.5625, 0.5, 0.5625, 1.0, 0.5312, 1.0, 0.5312, 0.5, 0.5312, 0.5, 0.5312, 1.0, 0.5, 1.0, 0.5, 0.5, 0.5, 0.5, 0.5, 1.0, 0.4688, 1.0, 0.4688, 0.5, 0.4688, 0.5, 0.4688, 1.0, 0.4375, 1.0, 0.4375, 0.5, 0.4375, 0.5, 0.4375, 1.0, 0.4062, 1.0, 0.4062, 0.5, 0.4062, 0.5, 0.4062, 1.0, 0.375, 1.0, 0.375, 0.5, 0.375, 0.5, 0.375, 1.0, 0.3438, 1.0, 0.3438, 0.5, 0.3438, 0.5, 0.3438, 1.0, 0.3125, 1.0, 0.3125, 0.5, 0.3125, 0.5, 0.3125, 1.0, 0.2812, 1.0, 0.2812, 0.5, 0.2812, 0.5, 0.2812, 1.0, 0.25, 1.0, 0.25, 0.5, 0.25, 0.5, 0.25, 1.0, 0.2188, 1.0, 0.2188, 0.5, 0.2188, 0.5, 0.2188, 1.0, 0.1875, 1.0, 0.1875, 0.5, 0.1875, 0.5, 0.1875, 1.0, 0.1562, 1.0, 0.1562, 0.5, 0.1562, 0.5, 0.1562, 1.0, 0.125, 1.0, 0.125, 0.5, 0.125, 0.5, 0.125, 1.0, 0.09375, 1.0, 0.09375, 0.5, 0.09375, 0.5, 0.09375, 1.0, 0.0625, 1.0, 0.0625, 0.5, 0.2968, 0.4854, 0.25, 0.49, 0.2032, 0.4854, 0.1582, 0.4717, 0.1167, 0.4496, 0.08029, 0.4197, 0.05045, 0.3833, 0.02827, 0.3418, 0.01461, 0.2968, 0.01, 0.25, 0.01461, 0.2032, 0.02827, 0.1582, 0.05045, 0.1167, 0.08029, 0.08029, 0.1167, 0.05045, 0.1582, 0.02827, 0.2032, 0.01461, 0.25, 0.01, 0.2968, 0.01461, 0.3418, 0.02827, 0.3833, 0.05045, 0.4197, 0.08029, 0.4496, 0.1167, 0.4717, 0.1582, 0.4854, 0.2032, 0.49, 0.25, 0.4854, 0.2968, 0.4717, 0.3418, 0.4496, 0.3833, 0.4197, 0.4197, 0.3833, 0.4496, 0.3418, 0.4717, 0.0625, 0.5, 0.0625, 1.0, 0.03125, 1.0, 0.03125, 0.5, 0.03125, 0.5, 0.03125, 1.0, 0.0, 1.0, 0.0, 0.5, 0.75, 0.49, 0.7968, 0.4854, 0.8418, 0.4717, 0.8833, 0.4496, 0.9197, 0.4197, 0.9496, 0.3833, 0.9717, 0.3418, 0.9854, 0.2968, 0.99, 0.25, 0.9854, 0.2032, 0.9717, 0.1582, 0.9496, 0.1167, 0.9197, 0.08029, 0.8833, 0.05045, 0.8418, 0.02827, 0.7968, 0.01461, 0.75, 0.01, 0.7032, 0.01461, 0.6582, 0.02827, 0.6167, 0.05045, 0.5803, 0.08029, 0.5504, 0.1167, 0.5283, 0.1582, 0.5146, 0.2032, 0.51, 0.25, 0.5146, 0.2968, 0.5283, 0.3418, 0.5504, 0.3833, 0.5803, 0.4197, 0.6167, 0.4496, 0.6582, 0.4717, 0.7032, 0.4854])
me_cylinder_005.materials.append(mat_material_001)
me_cylinder_005.update()
me_cylinder_006 = bpy.data.meshes.new('Cylinder.006')
me_cylinder_006.from_pydata([(3.223e-07, 1.0, -8.374), (3.223e-07, 1.0, -6.374), (0.1951, 0.9808, -8.374), (0.1951, 0.9808, -6.374), (0.3827, 0.9239, -8.374), (0.3827, 0.9239, -6.374), (0.5556, 0.8315, -8.374), (0.5556, 0.8315, -6.374), (0.7071, 0.7071, -8.374), (0.7071, 0.7071, -6.374), (0.8315, 0.5556, -8.374), (0.8315, 0.5556, -6.374), (0.9239, 0.3827, -8.374), (0.9239, 0.3827, -6.374), (0.9808, 0.1951, -8.374), (0.9808, 0.1951, -6.374), (1.0, -3.223e-07, -8.374), (1.0, -3.223e-07, -6.374), (0.9808, -0.1951, -8.374), (0.9808, -0.1951, -6.374), (0.9239, -0.3827, -8.374), (0.9239, -0.3827, -6.374), (0.8315, -0.5556, -8.374), (0.8315, -0.5556, -6.374), (0.7071, -0.7071, -8.374), (0.7071, -0.7071, -6.374), (0.5556, -0.8315, -8.374), (0.5556, -0.8315, -6.374), (0.3827, -0.9239, -8.374), (0.3827, -0.9239, -6.374), (0.1951, -0.9808, -8.374), (0.1951, -0.9808, -6.374), (3.223e-07, -1.0, -8.374), (3.223e-07, -1.0, -6.374), (-0.1951, -0.9808, -8.374), (-0.1951, -0.9808, -6.374), (-0.3827, -0.9239, -8.374), (-0.3827, -0.9239, -6.374), (-0.5556, -0.8315, -8.374), (-0.5556, -0.8315, -6.374), (-0.7071, -0.7071, -8.374), (-0.7071, -0.7071, -6.374), (-0.8315, -0.5556, -8.374), (-0.8315, -0.5556, -6.374), (-0.9239, -0.3827, -8.374), (-0.9239, -0.3827, -6.374), (-0.9808, -0.1951, -8.374), (-0.9808, -0.1951, -6.374), (-1.0, -3.223e-07, -8.374), (-1.0, -3.223e-07, -6.374), (-0.9808, 0.1951, -8.374), (-0.9808, 0.1951, -6.374), (-0.9239, 0.3827, -8.374), (-0.9239, 0.3827, -6.374), (-0.8315, 0.5556, -8.374), (-0.8315, 0.5556, -6.374), (-0.7071, 0.7071, -8.374), (-0.7071, 0.7071, -6.374), (-0.5556, 0.8315, -8.374), (-0.5556, 0.8315, -6.374), (-0.3827, 0.9239, -8.374), (-0.3827, 0.9239, -6.374), (-0.1951, 0.9808, -8.374), (-0.1951, 0.9808, -6.374)], [], [(0, 1, 3, 2), (2, 3, 5, 4), (4, 5, 7, 6), (6, 7, 9, 8), (8, 9, 11, 10), (10, 11, 13, 12), (12, 13, 15, 14), (14, 15, 17, 16), (16, 17, 19, 18), (18, 19, 21, 20), (20, 21, 23, 22), (22, 23, 25, 24), (24, 25, 27, 26), (26, 27, 29, 28), (28, 29, 31, 30), (30, 31, 33, 32), (32, 33, 35, 34), (34, 35, 37, 36), (36, 37, 39, 38), (38, 39, 41, 40), (40, 41, 43, 42), (42, 43, 45, 44), (44, 45, 47, 46), (46, 47, 49, 48), (48, 49, 51, 50), (50, 51, 53, 52), (52, 53, 55, 54), (54, 55, 57, 56), (56, 57, 59, 58), (58, 59, 61, 60), (3, 1, 63, 61, 59, 57, 55, 53, 51, 49, 47, 45, 43, 41, 39, 37, 35, 33, 31, 29, 27, 25, 23, 21, 19, 17, 15, 13, 11, 9, 7, 5), (60, 61, 63, 62), (62, 63, 1, 0), (0, 2, 4, 6, 8, 10, 12, 14, 16, 18, 20, 22, 24, 26, 28, 30, 32, 34, 36, 38, 40, 42, 44, 46, 48, 50, 52, 54, 56, 58, 60, 62)])
me_cylinder_006.polygons.foreach_set('use_smooth', [True] * 34)
_uv = me_cylinder_006.uv_layers.new(name='UVMap')
_uv.uv.foreach_set('vector', [1.0, 0.5, 1.0, 1.0, 0.9688, 1.0, 0.9688, 0.5, 0.9688, 0.5, 0.9688, 1.0, 0.9375, 1.0, 0.9375, 0.5, 0.9375, 0.5, 0.9375, 1.0, 0.9062, 1.0, 0.9062, 0.5, 0.9062, 0.5, 0.9062, 1.0, 0.875, 1.0, 0.875, 0.5, 0.875, 0.5, 0.875, 1.0, 0.8438, 1.0, 0.8438, 0.5, 0.8438, 0.5, 0.8438, 1.0, 0.8125, 1.0, 0.8125, 0.5, 0.8125, 0.5, 0.8125, 1.0, 0.7812, 1.0, 0.7812, 0.5, 0.7812, 0.5, 0.7812, 1.0, 0.75, 1.0, 0.75, 0.5, 0.75, 0.5, 0.75, 1.0, 0.7188, 1.0, 0.7188, 0.5, 0.7188, 0.5, 0.7188, 1.0, 0.6875, 1.0, 0.6875, 0.5, 0.6875, 0.5, 0.6875, 1.0, 0.6562, 1.0, 0.6562, 0.5, 0.6562, 0.5, 0.6562, 1.0, 0.625, 1.0, 0.625, 0.5, 0.625, 0.5, 0.625, 1.0, 0.5938, 1.0, 0.5938, 0.5, 0.5938, 0.5, 0.5938, 1.0, 0.5625, 1.0, 0.5625, 0.5, 0.5625, 0.5, 0.5625, 1.0, 0.5312, 1.0, 0.5312, 0.5, 0.5312, 0.5, 0.5312, 1.0, 0.5, 1.0, 0.5, 0.5, 0.5, 0.5, 0.5, 1.0, 0.4688, 1.0, 0.4688, 0.5, 0.4688, 0.5, 0.4688, 1.0, 0.4375, 1.0, 0.4375, 0.5, 0.4375, 0.5, 0.4375, 1.0, 0.4062, 1.0, 0.4062, 0.5, 0.4062, 0.5, 0.4062, 1.0, 0.375, 1.0, 0.375, 0.5, 0.375, 0.5, 0.375, 1.0, 0.3438, 1.0, 0.3438, 0.5, 0.3438, 0.5, 0.3438, 1.0, 0.3125, 1.0, 0.3125, 0.5, 0.3125, 0.5, 0.3125, 1.0, 0.2812, 1.0, 0.2812, 0.5, 0.2812, 0.5, 0.2812, 1.0, 0.25, 1.0, 0.25, 0.5, 0.25, 0.5, 0.25, 1.0, 0.2188, 1.0, 0.2188, 0.5, 0.2188, 0.5, 0.2188, 1.0, 0.1875, 1.0, 0.1875, 0.5, 0.1875, 0.5, 0.1875, 1.0, 0.1562, 1.0, 0.1562, 0.5, 0.1562, 0.5, 0.1562, 1.0, 0.125, 1.0, 0.125, 0.5, 0.125, 0.5, 0.125, 1.0, 0.09375, 1.0, 0.09375, 0.5, 0.09375, 0.5, 0.09375, 1.0, 0.0625, 1.0, 0.0625, 0.5, 0.2968, 0.4854, 0.25, 0.49, 0.2032, 0.4854, 0.1582, 0.4717, 0.1167, 0.4496, 0.08029, 0.4197, 0.05045, 0.3833, 0.02827, 0.3418, 0.01461, 0.2968, 0.01, 0.25, 0.01461, 0.2032, 0.02827, 0.1582, 0.05045, 0.1167, 0.08029, 0.08029, 0.1167, 0.05045, 0.1582, 0.02827, 0.2032, 0.01461, 0.25, 0.01, 0.2968, 0.01461, 0.3418, 0.02827, 0.3833, 0.05045, 0.4197, 0.08029, 0.4496, 0.1167, 0.4717, 0.1582, 0.4854, 0.2032, 0.49, 0.25, 0.4854, 0.2968, 0.4717, 0.3418, 0.4496, 0.3833, 0.4197, 0.4197, 0.3833, 0.4496, 0.3418, 0.4717, 0.0625, 0.5, 0.0625, 1.0, 0.03125, 1.0, 0.03125, 0.5, 0.03125, 0.5, 0.03125, 1.0, 0.0, 1.0, 0.0, 0.5, 0.75, 0.49, 0.7968, 0.4854, 0.8418, 0.4717, 0.8833, 0.4496, 0.9197, 0.4197, 0.9496, 0.3833, 0.9717, 0.3418, 0.9854, 0.2968, 0.99, 0.25, 0.9854, 0.2032, 0.9717, 0.1582, 0.9496, 0.1167, 0.9197, 0.08029, 0.8833, 0.05045, 0.8418, 0.02827, 0.7968, 0.01461, 0.75, 0.01, 0.7032, 0.01461, 0.6582, 0.02827, 0.6167, 0.05045, 0.5803, 0.08029, 0.5504, 0.1167, 0.5283, 0.1582, 0.5146, 0.2032, 0.51, 0.25, 0.5146, 0.2968, 0.5283, 0.3418, 0.5504, 0.3833, 0.5803, 0.4197, 0.6167, 0.4496, 0.6582, 0.4717, 0.7032, 0.4854])
me_cylinder_006.materials.append(mat_material_001)
me_cylinder_006.update()
me_cube_002 = bpy.data.meshes.new('Cube.002')
me_cube_002.from_pydata([(-1.0, -1.0, 1.018), (-1.0, -1.0, 3.018), (-1.0, 1.0, 1.018), (-1.0, 1.0, 3.018), (1.0, -1.0, 1.018), (1.0, -1.0, 3.018), (1.0, 1.0, 1.018), (1.0, 1.0, 3.018), (-1.0, 0.7252, 1.018), (-1.0, -0.7252, 1.018), (-1.0, -0.7252, 3.018), (-1.0, 0.7252, 3.018), (1.0, -0.7252, 1.018), (1.0, 0.7252, 1.018), (1.0, 0.7252, 3.018), (1.0, -0.7252, 3.018), (0.7198, 1.0, -1.0), (-0.7198, 1.0, -1.0), (-0.7198, 1.0, 1.0), (0.7198, 1.0, 1.0), (-0.7198, -1.0, -1.0), (0.7198, -1.0, -1.0), (0.7198, -1.0, 1.0), (-0.7198, -1.0, 1.0), (-0.7198, 0.7252, 1.0), (0.7198, 0.7252, 1.0), (-0.7198, -0.7252, 1.0), (0.7198, -0.7252, 1.0), (0.7198, 0.7252, -1.0), (-0.7198, 0.7252, -1.0), (0.7198, -0.7252, -1.0), (-0.7198, -0.7252, -1.0)], [], [(8, 11, 3, 2), (16, 19, 7, 6), (12, 15, 5, 4), (20, 23, 1, 0), (30, 12, 4, 21), (26, 10, 1, 23), (18, 3, 11, 24), (24, 11, 10, 26), (16, 6, 13, 28), (28, 13, 12, 30), (6, 7, 14, 13), (13, 14, 15, 12), (0, 1, 10, 9), (9, 10, 11, 8), (8, 29, 31, 9), (29, 28, 30, 31), (2, 17, 29, 8), (17, 16, 28, 29), (14, 25, 27, 15), (25, 24, 26, 27), (7, 19, 25, 14), (19, 18, 24, 25), (15, 27, 22, 5), (27, 26, 23, 22), (9, 31, 20, 0), (31, 30, 21, 20), (4, 5, 22, 21), (21, 22, 23, 20), (2, 3, 18, 17), (17, 18, 19, 16)])
me_cube_002.polygons.foreach_set('use_smooth', [True] * 30)
_uv = me_cube_002.uv_layers.new(name='UVMap')
_uv.uv.foreach_set('vector', [0.375, 0.1667, 0.625, 0.1667, 0.625, 0.25, 0.375, 0.25, 0.375, 0.4167, 0.625, 0.4167, 0.625, 0.5, 0.375, 0.5, 0.375, 0.6667, 0.625, 0.6667, 0.625, 0.75, 0.375, 0.75, 0.375, 0.9167, 0.625, 0.9167, 0.625, 1.0, 0.375, 1.0, 0.2917, 0.6667, 0.375, 0.6667, 0.375, 0.75, 0.2917, 0.75, 0.7917, 0.6667, 0.875, 0.6667, 0.875, 0.75, 0.7917, 0.75, 0.7917, 0.5, 0.875, 0.5, 0.875, 0.5833, 0.7917, 0.5833, 0.7917, 0.5833, 0.875, 0.5833, 0.875, 0.6667, 0.7917, 0.6667, 0.2917, 0.5, 0.375, 0.5, 0.375, 0.5833, 0.2917, 0.5833, 0.2917, 0.5833, 0.375, 0.5833, 0.375, 0.6667, 0.2917, 0.6667, 0.375, 0.5, 0.625, 0.5, 0.625, 0.5833, 0.375, 0.5833, 0.375, 0.5833, 0.625, 0.5833, 0.625, 0.6667, 0.375, 0.6667, 0.375, 0.0, 0.625, 0.0, 0.625, 0.08333, 0.375, 0.08333, 0.375, 0.08333, 0.625, 0.08333, 0.625, 0.1667, 0.375, 0.1667, 0.125, 0.5833, 0.2083, 0.5833, 0.2083, 0.6667, 0.125, 0.6667, 0.2083, 0.5833, 0.2917, 0.5833, 0.2917, 0.6667, 0.2083, 0.6667, 0.125, 0.5, 0.2083, 0.5, 0.2083, 0.5833, 0.125, 0.5833, 0.2083, 0.5, 0.2917, 0.5, 0.2917, 0.5833, 0.2083, 0.5833, 0.625, 0.5833, 0.7083, 0.5833, 0.7083, 0.6667, 0.625, 0.6667, 0.7083, 0.5833, 0.7917, 0.5833, 0.7917, 0.6667, 0.7083, 0.6667, 0.625, 0.5, 0.7083, 0.5, 0.7083, 0.5833, 0.625, 0.5833, 0.7083, 0.5, 0.7917, 0.5, 0.7917, 0.5833, 0.7083, 0.5833, 0.625, 0.6667, 0.7083, 0.6667, 0.7083, 0.75, 0.625, 0.75, 0.7083, 0.6667, 0.7917, 0.6667, 0.7917, 0.75, 0.7083, 0.75, 0.125, 0.6667, 0.2083, 0.6667, 0.2083, 0.75, 0.125, 0.75, 0.2083, 0.6667, 0.2917, 0.6667, 0.2917, 0.75, 0.2083, 0.75, 0.375, 0.75, 0.625, 0.75, 0.625, 0.8333, 0.375, 0.8333, 0.375, 0.8333, 0.625, 0.8333, 0.625, 0.9167, 0.375, 0.9167, 0.375, 0.25, 0.625, 0.25, 0.625, 0.3333, 0.375, 0.3333, 0.375, 0.3333, 0.625, 0.3333, 0.625, 0.4167, 0.375, 0.4167])
me_cube_002.materials.append(mat_material_001)
me_cube_002.update()
me_cube_003 = bpy.data.meshes.new('Cube.003')
me_cube_003.from_pydata([(-0.838, -1.0, -1.0), (-0.7332, -1.0, 1.0), (-0.838, 1.0, -1.0), (-0.7332, 1.0, 1.0), (0.838, -1.0, -1.0), (0.7332, -1.0, 1.0), (0.838, 1.0, -1.0), (0.7332, 1.0, 1.0), (-0.838, -2.127, -0.9205), (-0.7332, -6.036, 0.488), (-0.7332, 1.0, 0.3333), (-0.838, 1.0, -0.9205), (0.7332, 1.0, 0.3333), (0.838, 1.0, -0.9205), (0.7332, -6.036, 0.488), (0.838, -2.127, -0.9205), (-0.7332, -6.036, 0.9334), (-0.7332, 1.0, 0.9133), (0.7332, 1.0, 0.9133), (0.7332, -6.036, 0.9334), (-0.838, 0.856, -1.0), (-0.7332, 0.856, 1.0), (0.838, 0.856, -1.0), (0.7332, 0.856, 1.0), (0.838, 0.856, -0.9205), (0.7332, 0.4935, 0.3445), (-0.838, 0.856, -0.9205), (-0.7332, 0.4935, 0.3445), (0.7332, 0.4935, 0.9147), (-0.7332, 0.4935, 0.9147), (-0.7332, -3.636, 0.434), (-0.7332, 1.0, 0.2852), (0.7332, 1.0, 0.2852), (0.7332, -3.636, 0.434), (-0.7332, 0.5074, 0.2959), (0.7332, 0.5074, 0.2959), (-1.0, 1.0, -0.4771), (1.0, 1.0, -0.4771), (1.215, -9.434, -0.4224), (-1.0, 0.7278, -0.4732), (1.0, 0.7278, -0.4732), (-1.215, -9.434, -0.4224), (-1.044, -6.008, -0.0567), (-0.8598, 2.63, -0.1584), (0.8598, 2.63, -0.1584), (1.044, -6.008, -0.0567), (-0.8598, 2.248, -0.1511), (0.8598, 2.248, -0.1511)], [], [(29, 21, 3, 17), (17, 3, 7, 18), (28, 23, 5, 19), (19, 5, 1, 16), (20, 22, 4, 0), (23, 21, 1, 5), (4, 15, 8, 0), (33, 14, 9, 30), (22, 24, 15, 4), (35, 25, 14, 33), (2, 11, 13, 6), (31, 10, 12, 32), (20, 26, 11, 2), (34, 27, 10, 31), (14, 19, 16, 9), (25, 28, 19, 14), (10, 17, 18, 12), (27, 29, 17, 10), (9, 16, 29, 27), (12, 18, 28, 25), (30, 9, 27, 34), (0, 8, 26, 20), (32, 12, 25, 35), (6, 13, 24, 22), (7, 3, 21, 23), (2, 6, 22, 20), (18, 7, 23, 28), (16, 1, 21, 29), (44, 32, 35, 47), (42, 30, 34, 46), (46, 34, 31, 43), (43, 31, 32, 44), (47, 35, 33, 45), (45, 33, 30, 42), (15, 38, 41, 8), (24, 40, 38, 15), (11, 36, 37, 13), (26, 39, 36, 11), (8, 41, 39, 26), (13, 37, 40, 24), (38, 45, 42, 41), (40, 47, 45, 38), (36, 43, 44, 37), (39, 46, 43, 36), (41, 42, 46, 39), (37, 44, 47, 40)])
me_cube_003.polygons.foreach_set('use_smooth', [True] * 46)
_uv = me_cube_003.uv_layers.new(name='UVMap')
_uv.uv.foreach_set('vector', [0.6142, 0.232, 0.625, 0.232, 0.625, 0.25, 0.6142, 0.25, 0.6142, 0.25, 0.625, 0.25, 0.625, 0.5, 0.6142, 0.5, 0.6142, 0.518, 0.625, 0.518, 0.625, 0.75, 0.6142, 0.75, 0.6142, 0.75, 0.625, 0.75, 0.625, 1.0, 0.6142, 1.0, 0.125, 0.518, 0.375, 0.518, 0.375, 0.75, 0.125, 0.75, 0.625, 0.518, 0.875, 0.518, 0.875, 0.75, 0.625, 0.75, 0.375, 0.75, 0.4583, 0.75, 0.4583, 1.0, 0.375, 1.0, 0.5385, 0.75, 0.5417, 0.75, 0.5417, 1.0, 0.5385, 1.0, 0.375, 0.518, 0.4583, 0.518, 0.4583, 0.75, 0.375, 0.75, 0.5385, 0.518, 0.5417, 0.518, 0.5417, 0.75, 0.5385, 0.75, 0.375, 0.25, 0.4583, 0.25, 0.4583, 0.5, 0.375, 0.5, 0.5385, 0.25, 0.5417, 0.25, 0.5417, 0.5, 0.5385, 0.5, 0.375, 0.232, 0.4583, 0.232, 0.4583, 0.25, 0.375, 0.25, 0.5385, 0.232, 0.5417, 0.232, 0.5417, 0.25, 0.5385, 0.25, 0.5417, 0.75, 0.6142, 0.75, 0.6142, 1.0, 0.5417, 1.0, 0.5417, 0.518, 0.6142, 0.518, 0.6142, 0.75, 0.5417, 0.75, 0.5417, 0.25, 0.6142, 0.25, 0.6142, 0.5, 0.5417, 0.5, 0.5417, 0.232, 0.6142, 0.232, 0.6142, 0.25, 0.5417, 0.25, 0.5417, 0.0, 0.6142, 0.0, 0.6142, 0.232, 0.5417, 0.232, 0.5417, 0.5, 0.6142, 0.5, 0.6142, 0.518, 0.5417, 0.518, 0.5385, 0.0, 0.5417, 0.0, 0.5417, 0.232, 0.5385, 0.232, 0.375, 0.0, 0.4583, 0.0, 0.4583, 0.232, 0.375, 0.232, 0.5385, 0.5, 0.5417, 0.5, 0.5417, 0.518, 0.5385, 0.518, 0.375, 0.5, 0.4583, 0.5, 0.4583, 0.518, 0.375, 0.518, 0.625, 0.5, 0.875, 0.5, 0.875, 0.518, 0.625, 0.518, 0.125, 0.5, 0.375, 0.5, 0.375, 0.518, 0.125, 0.518, 0.6142, 0.5, 0.625, 0.5, 0.625, 0.518, 0.6142, 0.518, 0.6142, 0.0, 0.625, 0.0, 0.625, 0.232, 0.6142, 0.232, 0.5131, 0.5, 0.5385, 0.5, 0.5385, 0.518, 0.5131, 0.518, 0.5131, 0.0, 0.5385, 0.0, 0.5385, 0.232, 0.5131, 0.232, 0.5131, 0.232, 0.5385, 0.232, 0.5385, 0.25, 0.5131, 0.25, 0.5131, 0.25, 0.5385, 0.25, 0.5385, 0.5, 0.5131, 0.5, 0.5131, 0.518, 0.5385, 0.518, 0.5385, 0.75, 0.5131, 0.75, 0.5131, 0.75, 0.5385, 0.75, 0.5385, 1.0, 0.5131, 1.0, 0.4583, 0.75, 0.4878, 0.75, 0.4878, 1.0, 0.4583, 1.0, 0.4583, 0.518, 0.4878, 0.518, 0.4878, 0.75, 0.4583, 0.75, 0.4583, 0.25, 0.4878, 0.25, 0.4878, 0.5, 0.4583, 0.5, 0.4583, 0.232, 0.4878, 0.232, 0.4878, 0.25, 0.4583, 0.25, 0.4583, 0.0, 0.4878, 0.0, 0.4878, 0.232, 0.4583, 0.232, 0.4583, 0.5, 0.4878, 0.5, 0.4878, 0.518, 0.4583, 0.518, 0.4878, 0.75, 0.5131, 0.75, 0.5131, 1.0, 0.4878, 1.0, 0.4878, 0.518, 0.5131, 0.518, 0.5131, 0.75, 0.4878, 0.75, 0.4878, 0.25, 0.5131, 0.25, 0.5131, 0.5, 0.4878, 0.5, 0.4878, 0.232, 0.5131, 0.232, 0.5131, 0.25, 0.4878, 0.25, 0.4878, 0.0, 0.5131, 0.0, 0.5131, 0.232, 0.4878, 0.232, 0.4878, 0.5, 0.5131, 0.5, 0.5131, 0.518, 0.4878, 0.518])
me_cube_003.materials.append(mat_material_001)
me_cube_003.update()
me_cube_004 = bpy.data.meshes.new('Cube.004')
me_cube_004.from_pydata([(-1.0, -1.0, -0.5954), (-0.8453, -1.0, 7.374), (-1.0, 1.0, -0.5954), (-0.8453, 1.0, 7.374), (1.0, -1.0, -0.5954), (1.155, -1.0, 7.374), (1.0, 1.0, -0.5954), (1.155, 1.0, 7.374), (1.002, -1.0, 3.187), (1.002, 1.0, 3.187), (3.002, 1.0, 3.187), (3.002, -1.0, 3.187)], [], [(8, 1, 3, 9), (9, 3, 7, 10), (10, 7, 5, 11), (11, 5, 1, 8), (2, 6, 4, 0), (7, 3, 1, 5), (4, 11, 8, 0), (6, 10, 11, 4), (2, 9, 10, 6), (0, 8, 9, 2)])
me_cube_004.polygons.foreach_set('use_smooth', [True] * 10)
_uv = me_cube_004.uv_layers.new(name='UVMap')
_uv.uv.foreach_set('vector', [0.5, 0.0, 0.625, 0.0, 0.625, 0.25, 0.5, 0.25, 0.5, 0.25, 0.625, 0.25, 0.625, 0.5, 0.5, 0.5, 0.5, 0.5, 0.625, 0.5, 0.625, 0.75, 0.5, 0.75, 0.5, 0.75, 0.625, 0.75, 0.625, 1.0, 0.5, 1.0, 0.125, 0.5, 0.375, 0.5, 0.375, 0.75, 0.125, 0.75, 0.625, 0.5, 0.875, 0.5, 0.875, 0.75, 0.625, 0.75, 0.375, 0.75, 0.5, 0.75, 0.5, 1.0, 0.375, 1.0, 0.375, 0.5, 0.5, 0.5, 0.5, 0.75, 0.375, 0.75, 0.375, 0.25, 0.5, 0.25, 0.5, 0.5, 0.375, 0.5, 0.375, 0.0, 0.5, 0.0, 0.5, 0.25, 0.375, 0.25])
me_cube_004.materials.append(mat_material_002)
me_cube_004.update()
me_cube_005 = bpy.data.meshes.new('Cube.005')
me_cube_005.from_pydata([(-1.0, -1.0, -0.5954), (-0.8453, -1.0, 7.374), (-1.0, 1.0, -0.5954), (-0.8453, 1.0, 7.374), (1.0, -1.0, -0.5954), (1.155, -1.0, 7.374), (1.0, 1.0, -0.5954), (1.155, 1.0, 7.374), (1.002, -1.0, 3.187), (1.002, 1.0, 3.187), (3.002, 1.0, 3.187), (3.002, -1.0, 3.187)], [], [(8, 1, 3, 9), (9, 3, 7, 10), (10, 7, 5, 11), (11, 5, 1, 8), (2, 6, 4, 0), (7, 3, 1, 5), (4, 11, 8, 0), (6, 10, 11, 4), (2, 9, 10, 6), (0, 8, 9, 2)])
me_cube_005.polygons.foreach_set('use_smooth', [True] * 10)
_uv = me_cube_005.uv_layers.new(name='UVMap')
_uv.uv.foreach_set('vector', [0.5, 0.0, 0.625, 0.0, 0.625, 0.25, 0.5, 0.25, 0.5, 0.25, 0.625, 0.25, 0.625, 0.5, 0.5, 0.5, 0.5, 0.5, 0.625, 0.5, 0.625, 0.75, 0.5, 0.75, 0.5, 0.75, 0.625, 0.75, 0.625, 1.0, 0.5, 1.0, 0.125, 0.5, 0.375, 0.5, 0.375, 0.75, 0.125, 0.75, 0.625, 0.5, 0.875, 0.5, 0.875, 0.75, 0.625, 0.75, 0.375, 0.75, 0.5, 0.75, 0.5, 1.0, 0.375, 1.0, 0.375, 0.5, 0.5, 0.5, 0.5, 0.75, 0.375, 0.75, 0.375, 0.25, 0.5, 0.25, 0.5, 0.5, 0.375, 0.5, 0.375, 0.0, 0.5, 0.0, 0.5, 0.25, 0.375, 0.25])
me_cube_005.materials.append(mat_material_002)
me_cube_005.update()
me_cylinder_007 = bpy.data.meshes.new('Cylinder.007')
me_cylinder_007.from_pydata([(-0.1656, 0.9349, -6.942), (0.1656, 0.9349, -6.942), (-0.1656, 0.9349, -6.61), (-0.1656, 1.247, -6.942), (-0.1656, 1.559, -6.942), (-0.1656, 1.247, -6.61), (0.1656, 1.247, -6.942), (0.1656, 1.559, -6.942), (0.1656, 1.247, -6.61), (0.1656, 0.9349, -6.61), (0.1656, 1.559, -6.61), (0.1656, 1.456, 0.06332), (0.1656, 2.599, 0.06332), (-0.1656, 1.456, 0.06332), (-0.1656, 2.599, 0.06332), (-0.1656, 1.559, -6.61)], [], [(0, 3, 6, 1), (1, 9, 2, 0), (2, 5, 3, 0), (5, 15, 4, 3), (3, 4, 7, 6), (1, 6, 8, 9), (6, 7, 10, 8), (9, 8, 5, 2), (8, 10, 12, 11), (5, 8, 11, 13), (11, 12, 14, 13), (15, 5, 13, 14), (10, 15, 14, 12), (10, 7, 4, 15)])
_uv = me_cylinder_007.uv_layers.new(name='UVMap')
_uv.uv.foreach_set('vector', [0.375, 0.0, 0.5, 0.0, 0.5, 0.25, 0.375, 0.25, 0.125, 0.5, 0.375, 0.5, 0.375, 0.75, 0.125, 0.75, 0.375, 0.75, 0.5, 0.75, 0.5, 1.0, 0.375, 1.0, 0.5, 0.75, 0.625, 0.75, 0.625, 1.0, 0.5, 1.0, 0.5, 0.0, 0.625, 0.0, 0.625, 0.25, 0.5, 0.25, 0.375, 0.25, 0.5, 0.25, 0.5, 0.5, 0.375, 0.5, 0.5, 0.25, 0.625, 0.25, 0.625, 0.5, 0.5, 0.5, 0.375, 0.5, 0.5, 0.5, 0.5, 0.75, 0.375, 0.75, 0.5, 0.5, 0.625, 0.5, 0.625, 0.5, 0.5, 0.5, 0.5, 0.75, 0.5, 0.5, 0.5, 0.5, 0.5, 0.75, 0.5, 0.5, 0.625, 0.5, 0.625, 0.75, 0.5, 0.75, 0.625, 0.75, 0.5, 0.75, 0.5, 0.75, 0.625, 0.75, 0.625, 0.5, 0.625, 0.75, 0.625, 0.75, 0.625, 0.5, 0.625, 0.5, 0.875, 0.5, 0.875, 0.75, 0.625, 0.75])
me_cylinder_007.materials.append(mat_material_002)
me_cylinder_007.update()
me_cylinder_008 = bpy.data.meshes.new('Cylinder.008')
me_cylinder_008.from_pydata([(-0.1656, 0.9349, -6.942), (0.1656, 0.9349, -6.942), (-0.1656, 0.9349, -6.61), (-0.1656, 1.247, -6.942), (-0.1656, 1.559, -6.942), (-0.1656, 1.247, -6.61), (0.1656, 1.247, -6.942), (0.1656, 1.559, -6.942), (0.1656, 1.247, -6.61), (0.1656, 0.9349, -6.61), (0.1656, 1.559, -6.61), (0.1656, 1.456, 0.06332), (0.1656, 2.599, 0.06332), (-0.1656, 1.456, 0.06332), (-0.1656, 2.599, 0.06332), (-0.1656, 1.559, -6.61)], [], [(0, 3, 6, 1), (1, 9, 2, 0), (2, 5, 3, 0), (5, 15, 4, 3), (3, 4, 7, 6), (1, 6, 8, 9), (6, 7, 10, 8), (9, 8, 5, 2), (8, 10, 12, 11), (5, 8, 11, 13), (11, 12, 14, 13), (15, 5, 13, 14), (10, 15, 14, 12), (10, 7, 4, 15)])
_uv = me_cylinder_008.uv_layers.new(name='UVMap')
_uv.uv.foreach_set('vector', [0.375, 0.0, 0.5, 0.0, 0.5, 0.25, 0.375, 0.25, 0.125, 0.5, 0.375, 0.5, 0.375, 0.75, 0.125, 0.75, 0.375, 0.75, 0.5, 0.75, 0.5, 1.0, 0.375, 1.0, 0.5, 0.75, 0.625, 0.75, 0.625, 1.0, 0.5, 1.0, 0.5, 0.0, 0.625, 0.0, 0.625, 0.25, 0.5, 0.25, 0.375, 0.25, 0.5, 0.25, 0.5, 0.5, 0.375, 0.5, 0.5, 0.25, 0.625, 0.25, 0.625, 0.5, 0.5, 0.5, 0.375, 0.5, 0.5, 0.5, 0.5, 0.75, 0.375, 0.75, 0.5, 0.5, 0.625, 0.5, 0.625, 0.5, 0.5, 0.5, 0.5, 0.75, 0.5, 0.5, 0.5, 0.5, 0.5, 0.75, 0.5, 0.5, 0.625, 0.5, 0.625, 0.75, 0.5, 0.75, 0.625, 0.75, 0.5, 0.75, 0.5, 0.75, 0.625, 0.75, 0.625, 0.5, 0.625, 0.75, 0.625, 0.75, 0.625, 0.5, 0.625, 0.5, 0.875, 0.5, 0.875, 0.75, 0.625, 0.75])
me_cylinder_008.materials.append(mat_material_002)
me_cylinder_008.update()
me_cylinder_009 = bpy.data.meshes.new('Cylinder.009')
me_cylinder_009.from_pydata([(-0.1656, 0.9349, -6.942), (0.1656, 0.9349, -6.942), (-0.1656, 0.9349, -6.61), (-0.1656, 1.247, -6.942), (-0.1656, 1.559, -6.942), (-0.1656, 1.247, -6.61), (0.1656, 1.247, -6.942), (0.1656, 1.559, -6.942), (0.1656, 1.247, -6.61), (0.1656, 0.9349, -6.61), (0.1656, 1.559, -6.61), (0.1656, 1.456, 0.06332), (0.1656, 2.599, 0.06332), (-0.1656, 1.456, 0.06332), (-0.1656, 2.599, 0.06332), (-0.1656, 1.559, -6.61)], [], [(0, 3, 6, 1), (1, 9, 2, 0), (2, 5, 3, 0), (5, 15, 4, 3), (3, 4, 7, 6), (1, 6, 8, 9), (6, 7, 10, 8), (9, 8, 5, 2), (8, 10, 12, 11), (5, 8, 11, 13), (11, 12, 14, 13), (15, 5, 13, 14), (10, 15, 14, 12), (10, 7, 4, 15)])
_uv = me_cylinder_009.uv_layers.new(name='UVMap')
_uv.uv.foreach_set('vector', [0.375, 0.0, 0.5, 0.0, 0.5, 0.25, 0.375, 0.25, 0.125, 0.5, 0.375, 0.5, 0.375, 0.75, 0.125, 0.75, 0.375, 0.75, 0.5, 0.75, 0.5, 1.0, 0.375, 1.0, 0.5, 0.75, 0.625, 0.75, 0.625, 1.0, 0.5, 1.0, 0.5, 0.0, 0.625, 0.0, 0.625, 0.25, 0.5, 0.25, 0.375, 0.25, 0.5, 0.25, 0.5, 0.5, 0.375, 0.5, 0.5, 0.25, 0.625, 0.25, 0.625, 0.5, 0.5, 0.5, 0.375, 0.5, 0.5, 0.5, 0.5, 0.75, 0.375, 0.75, 0.5, 0.5, 0.625, 0.5, 0.625, 0.5, 0.5, 0.5, 0.5, 0.75, 0.5, 0.5, 0.5, 0.5, 0.5, 0.75, 0.5, 0.5, 0.625, 0.5, 0.625, 0.75, 0.5, 0.75, 0.625, 0.75, 0.5, 0.75, 0.5, 0.75, 0.625, 0.75, 0.625, 0.5, 0.625, 0.75, 0.625, 0.75, 0.625, 0.5, 0.625, 0.5, 0.875, 0.5, 0.875, 0.75, 0.625, 0.75])
me_cylinder_009.materials.append(mat_material_002)
me_cylinder_009.update()
me_cylinder_010 = bpy.data.meshes.new('Cylinder.010')
me_cylinder_010.from_pydata([(-0.1656, 0.9349, -6.942), (0.1656, 0.9349, -6.942), (-0.1656, 0.9349, -6.61), (-0.1656, 1.247, -6.942), (-0.1656, 1.559, -6.942), (-0.1656, 1.247, -6.61), (0.1656, 1.247, -6.942), (0.1656, 1.559, -6.942), (0.1656, 1.247, -6.61), (0.1656, 0.9349, -6.61), (0.1656, 1.559, -6.61), (0.1656, 1.456, 0.06332), (0.1656, 2.599, 0.06332), (-0.1656, 1.456, 0.06332), (-0.1656, 2.599, 0.06332), (-0.1656, 1.559, -6.61)], [], [(0, 3, 6, 1), (1, 9, 2, 0), (2, 5, 3, 0), (5, 15, 4, 3), (3, 4, 7, 6), (1, 6, 8, 9), (6, 7, 10, 8), (9, 8, 5, 2), (8, 10, 12, 11), (5, 8, 11, 13), (11, 12, 14, 13), (15, 5, 13, 14), (10, 15, 14, 12), (10, 7, 4, 15)])
_uv = me_cylinder_010.uv_layers.new(name='UVMap')
_uv.uv.foreach_set('vector', [0.375, 0.0, 0.5, 0.0, 0.5, 0.25, 0.375, 0.25, 0.125, 0.5, 0.375, 0.5, 0.375, 0.75, 0.125, 0.75, 0.375, 0.75, 0.5, 0.75, 0.5, 1.0, 0.375, 1.0, 0.5, 0.75, 0.625, 0.75, 0.625, 1.0, 0.5, 1.0, 0.5, 0.0, 0.625, 0.0, 0.625, 0.25, 0.5, 0.25, 0.375, 0.25, 0.5, 0.25, 0.5, 0.5, 0.375, 0.5, 0.5, 0.25, 0.625, 0.25, 0.625, 0.5, 0.5, 0.5, 0.375, 0.5, 0.5, 0.5, 0.5, 0.75, 0.375, 0.75, 0.5, 0.5, 0.625, 0.5, 0.625, 0.5, 0.5, 0.5, 0.5, 0.75, 0.5, 0.5, 0.5, 0.5, 0.5, 0.75, 0.5, 0.5, 0.625, 0.5, 0.625, 0.75, 0.5, 0.75, 0.625, 0.75, 0.5, 0.75, 0.5, 0.75, 0.625, 0.75, 0.625, 0.5, 0.625, 0.75, 0.625, 0.75, 0.625, 0.5, 0.625, 0.5, 0.875, 0.5, 0.875, 0.75, 0.625, 0.75])
me_cylinder_010.materials.append(mat_material_002)
me_cylinder_010.update()
me_cylinder_011 = bpy.data.meshes.new('Cylinder.011')
me_cylinder_011.from_pydata([(-0.1656, 0.9349, -6.942), (0.1656, 0.9349, -6.942), (-0.1656, 0.9349, -6.61), (-0.1656, 1.247, -6.942), (-0.1656, 1.559, -6.942), (-0.1656, 1.247, -6.61), (0.1656, 1.247, -6.942), (0.1656, 1.559, -6.942), (0.1656, 1.247, -6.61), (0.1656, 0.9349, -6.61), (0.1656, 1.559, -6.61), (0.1656, 1.456, 0.06332), (0.1656, 2.599, 0.06332), (-0.1656, 1.456, 0.06332), (-0.1656, 2.599, 0.06332), (-0.1656, 1.559, -6.61)], [], [(0, 3, 6, 1), (1, 9, 2, 0), (2, 5, 3, 0), (5, 15, 4, 3), (3, 4, 7, 6), (1, 6, 8, 9), (6, 7, 10, 8), (9, 8, 5, 2), (8, 10, 12, 11), (5, 8, 11, 13), (11, 12, 14, 13), (15, 5, 13, 14), (10, 15, 14, 12), (10, 7, 4, 15)])
_uv = me_cylinder_011.uv_layers.new(name='UVMap')
_uv.uv.foreach_set('vector', [0.375, 0.0, 0.5, 0.0, 0.5, 0.25, 0.375, 0.25, 0.125, 0.5, 0.375, 0.5, 0.375, 0.75, 0.125, 0.75, 0.375, 0.75, 0.5, 0.75, 0.5, 1.0, 0.375, 1.0, 0.5, 0.75, 0.625, 0.75, 0.625, 1.0, 0.5, 1.0, 0.5, 0.0, 0.625, 0.0, 0.625, 0.25, 0.5, 0.25, 0.375, 0.25, 0.5, 0.25, 0.5, 0.5, 0.375, 0.5, 0.5, 0.25, 0.625, 0.25, 0.625, 0.5, 0.5, 0.5, 0.375, 0.5, 0.5, 0.5, 0.5, 0.75, 0.375, 0.75, 0.5, 0.5, 0.625, 0.5, 0.625, 0.5, 0.5, 0.5, 0.5, 0.75, 0.5, 0.5, 0.5, 0.5, 0.5, 0.75, 0.5, 0.5, 0.625, 0.5, 0.625, 0.75, 0.5, 0.75, 0.625, 0.75, 0.5, 0.75, 0.5, 0.75, 0.625, 0.75, 0.625, 0.5, 0.625, 0.75, 0.625, 0.75, 0.625, 0.5, 0.625, 0.5, 0.875, 0.5, 0.875, 0.75, 0.625, 0.75])
me_cylinder_011.materials.append(mat_material_002)
me_cylinder_011.update()
me_cube_006 = bpy.data.meshes.new('Cube.006')
me_cube_006.from_pydata([(-3.501, -4.622, 6.538), (-3.501, 3.083, 6.538), (4.073, -4.622, 6.538), (-3.501, -4.622, 7.603), (-3.501, 3.083, 7.603), (4.073, -4.622, 7.603), (4.073, 3.083, 7.603), (4.073, 3.083, 6.538)], [], [(1, 0, 3, 4), (0, 1, 7, 2), (0, 2, 5, 3), (3, 5, 6, 4), (2, 7, 6, 5), (7, 1, 4, 6)])
me_cube_006.polygons.foreach_set('use_smooth', [True] * 6)
_uv = me_cube_006.uv_layers.new(name='UVMap')
_uv.uv.foreach_set('vector', [0.0, 1.0, 0.0, 0.0, 0.0, 0.0, 0.0, 1.0, 0.0, 0.0, 0.0, 1.0, 1.0, 1.0, 1.0, 0.0, 0.0, 0.0, 1.0, 0.0, 1.0, 0.0, 0.0, 0.0, 0.0, 0.0, 1.0, 0.0, 1.0, 1.0, 0.0, 1.0, 1.0, 0.0, 1.0, 1.0, 1.0, 1.0, 1.0, 0.0, 1.0, 1.0, 0.0, 1.0, 0.0, 1.0, 1.0, 1.0])
me_cube_006.materials.append(mat_material_001)
me_cube_006.update()
me_cube_007 = bpy.data.meshes.new('Cube.007')
me_cube_007.from_pydata([(-3.501, -4.622, 6.538), (-3.501, 3.083, 6.538), (4.073, -4.622, 6.538), (-3.501, -4.622, 7.603), (-3.501, 3.083, 7.603), (4.073, -4.622, 7.603), (4.073, 3.083, 7.603), (4.073, 3.083, 6.538)], [], [(1, 0, 3, 4), (0, 1, 7, 2), (0, 2, 5, 3), (3, 5, 6, 4), (2, 7, 6, 5), (7, 1, 4, 6)])
me_cube_007.polygons.foreach_set('use_smooth', [True] * 6)
_uv = me_cube_007.uv_layers.new(name='UVMap')
_uv.uv.foreach_set('vector', [0.0, 1.0, 0.0, 0.0, 0.0, 0.0, 0.0, 1.0, 0.0, 0.0, 0.0, 1.0, 1.0, 1.0, 1.0, 0.0, 0.0, 0.0, 1.0, 0.0, 1.0, 0.0, 0.0, 0.0, 0.0, 0.0, 1.0, 0.0, 1.0, 1.0, 0.0, 1.0, 1.0, 0.0, 1.0, 1.0, 1.0, 1.0, 1.0, 0.0, 1.0, 1.0, 0.0, 1.0, 0.0, 1.0, 1.0, 1.0])
me_cube_007.materials.append(mat_material_001)
me_cube_007.update()

# ---- objects
ob_rolle_1 = bpy.data.objects.new('Rolle_1', me_cylinder)
ob_mitte = bpy.data.objects.new('Mitte', me_cylinder_001)
ob_rolle_1_001 = bpy.data.objects.new('Rolle_1.001', me_cylinder_003)
ob_rolle_1_002 = bpy.data.objects.new('Rolle_1.002', me_cylinder_004)
ob_rolle_1_003 = bpy.data.objects.new('Rolle_1.003', me_cylinder_005)
ob_rolle_1_004 = bpy.data.objects.new('Rolle_1.004', me_cylinder_006)
ob_cube = bpy.data.objects.new('Cube', me_cube_002)
ob_lehne = bpy.data.objects.new('Lehne', me_cube_003)
ob_cube_001 = bpy.data.objects.new('Cube.001', me_cube_004)
ob_cube_002 = bpy.data.objects.new('Cube.002', me_cube_005)
ob_rolle_1_005 = bpy.data.objects.new('Rolle_1.005', me_cylinder_007)
ob_rolle_1_006 = bpy.data.objects.new('Rolle_1.006', me_cylinder_008)
ob_rolle_1_007 = bpy.data.objects.new('Rolle_1.007', me_cylinder_009)
ob_rolle_1_008 = bpy.data.objects.new('Rolle_1.008', me_cylinder_010)
ob_rolle_1_009 = bpy.data.objects.new('Rolle_1.009', me_cylinder_011)
ob_cube_003 = bpy.data.objects.new('Cube.003', me_cube_006)
ob_cube_004 = bpy.data.objects.new('Cube.004', me_cube_007)

# ---- transforms, parenting, visibility, modifiers, constraints
ob_rolle_1.location = (0.0, 0.0, 0.0)
ob_rolle_1.rotation_euler = (1.571, -0.0, 1.571)
ob_rolle_1.scale = (0.08209, 0.08209, 0.08209)
_m = ob_rolle_1.modifiers.new('Smooth by Angle', 'NODES')
_m.node_group = ng_smooth_by_angle
_m.use_pin_to_last = True
_m.show_group_selector = False
ob_mitte.location = (0.0, 0.0, 0.1612)
ob_mitte.scale = (0.06321, 0.06321, 0.06321)
_m = ob_mitte.modifiers.new('Smooth by Angle', 'NODES')
_m.node_group = ng_smooth_by_angle
_m.use_pin_to_last = True
_m.show_group_selector = False
ob_rolle_1_001.location = (0.0, 0.0, 0.0)
ob_rolle_1_001.rotation_euler = (1.571, -0.0, 2.793)
ob_rolle_1_001.scale = (0.08209, 0.08209, 0.08209)
_m = ob_rolle_1_001.modifiers.new('Smooth by Angle', 'NODES')
_m.node_group = ng_smooth_by_angle
_m.use_pin_to_last = True
_m.show_group_selector = False
ob_rolle_1_002.location = (0.0, 0.0, 0.0)
ob_rolle_1_002.rotation_euler = (1.571, -0.0, 4.014)
ob_rolle_1_002.scale = (0.08209, 0.08209, 0.08209)
_m = ob_rolle_1_002.modifiers.new('Smooth by Angle', 'NODES')
_m.node_group = ng_smooth_by_angle
_m.use_pin_to_last = True
_m.show_group_selector = False
ob_rolle_1_003.location = (0.0, 0.0, 0.0)
ob_rolle_1_003.rotation_euler = (1.571, -0.0, 5.236)
ob_rolle_1_003.scale = (0.08209, 0.08209, 0.08209)
_m = ob_rolle_1_003.modifiers.new('Smooth by Angle', 'NODES')
_m.node_group = ng_smooth_by_angle
_m.use_pin_to_last = True
_m.show_group_selector = False
ob_rolle_1_004.location = (0.0, 0.0, 0.0)
ob_rolle_1_004.rotation_euler = (1.571, -0.0, 6.458)
ob_rolle_1_004.scale = (0.08209, 0.08209, 0.08209)
_m = ob_rolle_1_004.modifiers.new('Smooth by Angle', 'NODES')
_m.node_group = ng_smooth_by_angle
_m.use_pin_to_last = True
_m.show_group_selector = False
ob_cube.location = (0.0, 0.0, 0.7868)
ob_cube.scale = (0.4898, 0.4688, 0.06125)
_m = ob_cube.modifiers.new('Subdivision', 'SUBSURF')
_m.levels = 3
_m = ob_cube.modifiers.new('Smooth by Angle', 'NODES')
_m.node_group = ng_smooth_by_angle
_m.use_pin_to_last = True
_m.show_group_selector = False
ob_lehne.location = (0.0, 0.5138, 1.604)
ob_lehne.scale = (0.5108, 0.04028, 0.8014)
_m = ob_lehne.modifiers.new('Subdivision', 'SUBSURF')
_m.levels = 3
ob_cube_001.location = (0.4745, 0.04163, 0.8847)
ob_cube_001.scale = (0.02907, 0.06364, 0.06458)
_m = ob_cube_001.modifiers.new('Subdivision', 'SUBSURF')
_m.levels = 2
ob_cube_002.location = (-0.4735, -0.03854, 0.8847)
ob_cube_002.rotation_euler = (0.0, -0.0, 3.142)
ob_cube_002.scale = (0.02907, 0.06364, 0.06458)
_m = ob_cube_002.modifiers.new('Subdivision', 'SUBSURF')
_m.levels = 2
ob_rolle_1_005.location = (0.0, 0.0, 0.0)
ob_rolle_1_005.rotation_euler = (1.571, -0.0, 1.571)
ob_rolle_1_005.scale = (0.08209, 0.08209, 0.08209)
_m = ob_rolle_1_005.modifiers.new('Smooth by Angle', 'NODES')
_m.node_group = ng_smooth_by_angle
_m.use_pin_to_last = True
_m.show_group_selector = False
ob_rolle_1_006.location = (0.0, 0.0, 0.0)
ob_rolle_1_006.rotation_euler = (1.571, -0.0, 2.793)
ob_rolle_1_006.scale = (0.08209, 0.08209, 0.08209)
_m = ob_rolle_1_006.modifiers.new('Smooth by Angle', 'NODES')
_m.node_group = ng_smooth_by_angle
_m.use_pin_to_last = True
_m.show_group_selector = False
ob_rolle_1_007.location = (0.0, 0.0, 0.0)
ob_rolle_1_007.rotation_euler = (1.571, -0.0, 4.014)
ob_rolle_1_007.scale = (0.08209, 0.08209, 0.08209)
_m = ob_rolle_1_007.modifiers.new('Smooth by Angle', 'NODES')
_m.node_group = ng_smooth_by_angle
_m.use_pin_to_last = True
_m.show_group_selector = False
ob_rolle_1_008.location = (0.0, 0.0, 0.0)
ob_rolle_1_008.rotation_euler = (1.571, -0.0, 5.236)
ob_rolle_1_008.scale = (0.08209, 0.08209, 0.08209)
_m = ob_rolle_1_008.modifiers.new('Smooth by Angle', 'NODES')
_m.node_group = ng_smooth_by_angle
_m.use_pin_to_last = True
_m.show_group_selector = False
ob_rolle_1_009.location = (0.0, 0.0, 0.0)
ob_rolle_1_009.rotation_euler = (1.571, -0.0, 6.458)
ob_rolle_1_009.scale = (0.08209, 0.08209, 0.08209)
_m = ob_rolle_1_009.modifiers.new('Smooth by Angle', 'NODES')
_m.node_group = ng_smooth_by_angle
_m.use_pin_to_last = True
_m.show_group_selector = False
ob_cube_003.location = (0.4745, 0.04163, 0.8847)
ob_cube_003.scale = (0.02907, 0.06364, 0.06458)
_m = ob_cube_003.modifiers.new('Subdivision', 'SUBSURF')
_m.levels = 2
ob_cube_004.location = (-0.4735, -0.03854, 0.8847)
ob_cube_004.rotation_euler = (0.0, -0.0, 3.142)
ob_cube_004.scale = (0.02907, 0.06364, 0.06458)
_m = ob_cube_004.modifiers.new('Subdivision', 'SUBSURF')
_m.levels = 2

# ---- collection membership
col_collection.objects.link(ob_rolle_1)
col_collection.objects.link(ob_mitte)
col_collection.objects.link(ob_rolle_1_001)
col_collection.objects.link(ob_rolle_1_002)
col_collection.objects.link(ob_rolle_1_003)
col_collection.objects.link(ob_rolle_1_004)
col_collection.objects.link(ob_cube)
col_collection.objects.link(ob_lehne)
col_collection.objects.link(ob_cube_001)
col_collection.objects.link(ob_cube_002)
col_collection.objects.link(ob_rolle_1_005)
col_collection.objects.link(ob_rolle_1_006)
col_collection.objects.link(ob_rolle_1_007)
col_collection.objects.link(ob_rolle_1_008)
col_collection.objects.link(ob_rolle_1_009)
col_collection.objects.link(ob_cube_003)
col_collection.objects.link(ob_cube_004)

# ---- scene / render settings (as saved in the file)
scene.frame_start = 1; scene.frame_end = 250; scene.frame_set(1)
scene.render.engine = 'BLENDER_EEVEE_NEXT'
bpy.context.view_layer.update()

# ---- added for rendering (the .blend has no active camera and no usable light): camera, sun
cam_auto = bpy.data.cameras.new('AutoCamera')
cam_auto.lens = 50.0
cam_auto.sensor_width = 36.0
cam_auto.clip_end = 1000.0
ob_auto_camera = bpy.data.objects.new('AutoCamera', cam_auto)
scene.collection.objects.link(ob_auto_camera)
ob_auto_camera.location = (2.87172, -3.4681, 3.47953)
ob_auto_camera.rotation_euler = (1.09748, -7.21219e-08, 0.694738)
scene.camera = ob_auto_camera
light_auto_sun = bpy.data.lights.new('AutoSun', 'SUN')
light_auto_sun.energy = 3.0
light_auto_sun.angle = 0.0523599
ob_auto_sun = bpy.data.objects.new('AutoSun', light_auto_sun)
scene.collection.objects.link(ob_auto_sun)
ob_auto_sun.rotation_euler = (0.872665, 0.174533, 0.523599)
bpy.context.view_layer.update()
